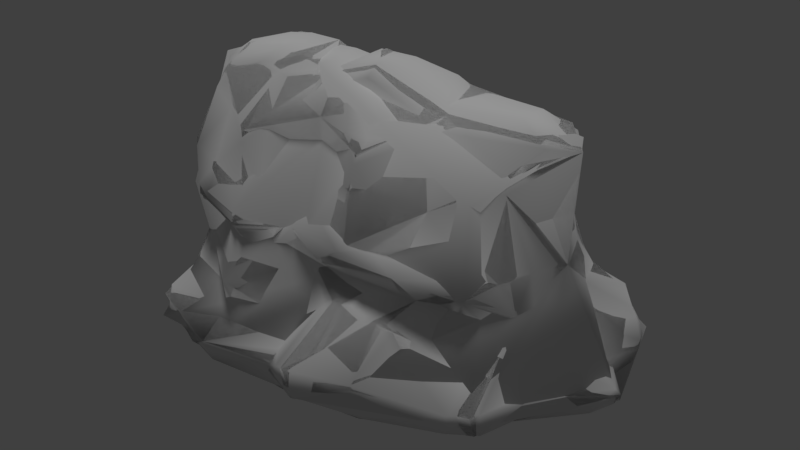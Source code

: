 # Source: pacific_rock_cliffwall_1.blend  (saved by Blender 2.78.0; exported with 4.5.12 LTS)
import bpy
from mathutils import Matrix  # noqa: F401  (used for matrix-valued properties, if any)

bpy.ops.wm.read_factory_settings(use_empty=True)
scene = bpy.context.scene
scene.name = 'Scene'

# ---- collections
col_collection_1 = bpy.data.collections.new('Collection 1'); scene.collection.children.link(col_collection_1)

# ---- materials (node trees are filled in below, after node groups)
mat_base_rock_main = bpy.data.materials.new('base_rock_main')
mat_base_rock_main.alpha_threshold = 0.0
mat_base_rock_main.use_transparent_shadow = False
mat_base_rock_main.roughness = 0.5
mat_base_rock_main.specular_intensity = 0.0

# ---- material node trees

# ---- world
world_world = bpy.data.worlds.new('World'); scene.world = world_world
world_world.color = (0.05088, 0.05088, 0.05088)
world_world.use_sun_shadow = False
world_world.sun_shadow_jitter_overblur = 0.0
world_world.cycles.sampling_method = 'MANUAL'

# ---- lights
light_hemi = bpy.data.lights.new('Hemi', 'SUN')
light_hemi.transmission_factor = 0.0
light_hemi.angle = 0.1993
light_hemi.energy = 1.0
light_hemi.shadow_buffer_clip_start = 0.5
light_hemi.shadow_soft_size = 0.1
light_hemi.shadow_cascade_max_distance = 1000.0

# ---- meshes
me_cliffwallone400_004 = bpy.data.meshes.new('cliffwallone400.004')
me_cliffwallone400_004.from_pydata([(-3.905, -0.07054, 0.09733), (-3.879, -0.066, 2.623), (-3.828, -0.003306, 4.92), (-3.294, -2.947, 0.6634), (-3.578, -1.566, 3.525), (-3.413, -0.8496, 4.784), (-3.262, -2.142, 1.038), (-3.24, -1.637, 1.812), (-3.161, -1.816, 2.383), (-2.935, -2.136, 2.682), (-1.914, -1.954, 3.077), (-1.892, -0.734, 5.159), (-2.065, -3.111, 0.1182), (-1.768, -2.692, 1.365), (-1.517, -2.243, 2.054), (-1.764, -2.372, 2.454), (-2.08, -1.713, 4.088), (-1.871, -2.576, 0.7705), (-0.9952, -0.3932, 5.107), (-0.6532, -2.046, 2.644), (-0.7252, -1.521, 2.963), (-0.6562, -2.687, 0.0524), (-0.1543, -1.878, 2.079), (-0.8444, -0.8678, 3.65), (-0.8246, -0.9013, 4.419), (-0.4056, -2.171, 0.6849), (0.3774, -3.351, 0.671), (0.6979, -1.619, 4.331), (0.08324, -0.391, 5.476), (0.7571, -2.236, 1.791), (0.7901, -2.105, 2.761), (0.6044, -1.719, 3.655), (1.812, -2.412, 1.727), (1.669, -2.978, 0.5848), (1.92, -0.6959, 5.071), (2.28, -1.908, 2.155), (2.38, -2.274, 1.115), (2.05, -2.295, 2.672), (2.355, -1.734, 3.797), (3.295, -1.947, 2.53), (3.847, -2.44, 0.7207), (3.374, -0.9008, 4.37), (3.786, -1.827, 1.197), (3.791, -1.02, 1.933), (3.615, -1.417, 2.739), (3.745, -0.4594, 5.054), (4.089, -0.8811, 0.4343), (4.176, -0.03356, 4.867), (4.905, 0.8084, -0.1286), (4.072, -0.01193, 2.687), (-4.045, 2.525, 0.5344), (-3.302, 3.068, 0.5391), (-3.3, 1.877, 1.003), (-3.065, 2.154, 1.548), (-3.382, 0.8811, 4.896), (-2.81, 0.6873, 5.275), (-1.042, 0.6498, 5.047), (-0.5753, 3.215, 0.5577), (-0.2522, 0.3062, 5.551), (0.5112, 2.176, 3.033), (0.1911, 3.332, 0.539), (1.396, 0.7753, 5.082), (2.127, 2.994, -0.3161), (1.675, 1.036, 4.715), (2.871, 2.256, 2.194), (3.421, 1.785, 1.892), (3.637, 0.5382, 5.014), (3.584, 2.444, 0.05816), (4.424, 0.9475, 0.4067), (-3.622, 1.346, -0.2779), (-3.928, 1.574, 0.7645), (-4.163, 1.986, 0.259), (-3.395, 2.484, 1.291), (-3.102, 2.649, 0.9777), (-2.135, 2.98, 1.087), (-1.664, 2.777, 1.147), (-0.06486, 2.811, 0.8643), (0.7687, 2.924, 1.694), (1.191, 2.396, 1.536), (2.478, 2.064, 2.156), (3.06, 2.509, 1.101), (3.367, 2.71, 0.1254), (3.722, 1.361, 1.238), (4.719, 1.716, 0.3833), (-3.936, 1.688, -0.04082), (2.491, 2.681, 0.7402), (-2.473, 2.185, 1.689), (-1.764, 2.318, 2.656), (-1.471, 2.453, 1.862), (-0.3833, 2.414, 1.391), (0.3763, 1.695, 3.813), (0.8799, 3.11, 1.31), (2.585, 1.963, 3.426), (3.202, 1.86, 1.413), (4.184, 2.078, 1.258), (-3.811, 0.7264, 0.5154), (-0.1085, 1.463, 3.864), (1.619, 3.054, 1.018), (2.38, 2.312, 1.169), (2.932, 1.888, 2.871), (2.716, 1.432, 3.96), (4.519, 2.226, 0.4263), (-3.248, -0.3496, 5.204), (-1.607, -0.5121, 5.348), (-1.565, 0.458, 5.408), (-3.474, -2.445, 0.1843), (-2.599, -2.939, -0.1859), (-0.6886, -2.573, -0.5638), (0.6078, -3.394, 0.2825), (3.893, -2.34, 0.3216), (3.907, -1.2, -0.01818), (-3.983, 2.469, 0.1265), (0.007528, 3.052, -0.1573), (4.627, 1.15, -0.6256), (-3.775, 0.5722, -0.4786), (-1.696, 3.17, 0.4707), (2.516, -0.6717, -0.7441), (2.315, 2.814, -0.5987), (-1.143, -0.6844, -1.06), (1.638, -2.752, -0.1471), (1.149, 0.3023, -0.7763), (-1.237, 1.708, -0.7953)], [], [(1, 4, 2), (6, 0, 3), (0, 6, 7), (7, 1, 0), (1, 7, 8), (1, 8, 9), (1, 9, 4), (5, 2, 4), (10, 4, 9), (4, 10, 5), (3, 17, 6), (6, 17, 7), (7, 17, 13), (3, 12, 17), (13, 14, 7), (7, 14, 8), (8, 14, 15), (8, 15, 9), (9, 15, 10), (16, 5, 10), (5, 16, 11), (15, 20, 10), (11, 16, 18), (15, 19, 20), (16, 24, 18), (25, 17, 12), (12, 21, 25), (17, 25, 13), (15, 14, 19), (23, 16, 10), (10, 20, 23), (16, 23, 24), (25, 22, 13), (13, 22, 14), (14, 22, 19), (30, 19, 22), (19, 30, 20), (25, 21, 29), (29, 22, 25), (27, 24, 23), (23, 20, 31), (23, 31, 27), (18, 24, 27), (29, 21, 26), (22, 37, 30), (20, 30, 31), (27, 34, 18), (27, 31, 34), (29, 26, 32), (29, 35, 22), (22, 35, 37), (26, 33, 32), (35, 29, 32), (31, 30, 38), (38, 34, 31), (35, 39, 37), (33, 40, 36), (33, 36, 32), (44, 30, 37), (37, 39, 44), (30, 44, 38), (41, 34, 38), (40, 42, 36), (43, 35, 32), (32, 42, 43), (36, 42, 32), (35, 43, 39), (34, 41, 45), (41, 38, 44), (41, 47, 45), (46, 42, 40), (42, 46, 43), (44, 39, 43), (46, 48, 68), (46, 68, 49), (49, 43, 46), (49, 44, 43), (44, 49, 41), (41, 49, 47), (0, 1, 95), (73, 86, 75), (53, 55, 87), (86, 87, 88), (75, 88, 89), (76, 75, 89), (61, 56, 58), (57, 76, 60), (96, 56, 61), (78, 91, 77), (91, 78, 97), (62, 97, 85), (85, 97, 98), (64, 92, 99), (98, 64, 80), (64, 65, 93), (99, 49, 65), (92, 100, 49), (49, 66, 47), (72, 50, 71), (72, 52, 53), (52, 70, 53), (96, 89, 88), (91, 60, 76), (77, 59, 78), (79, 90, 92), (94, 101, 67), (1, 2, 53), (51, 50, 73), (84, 95, 70), (52, 72, 71), (71, 84, 52), (84, 70, 52), (72, 73, 50), (53, 95, 1), (54, 53, 2), (53, 70, 95), (86, 72, 53), (86, 53, 87), (73, 72, 86), (75, 86, 88), (56, 87, 55), (75, 76, 57), (75, 57, 115), (75, 115, 74), (51, 73, 74), (74, 73, 75), (88, 87, 96), (96, 87, 56), (59, 77, 89), (89, 96, 59), (77, 76, 89), (90, 96, 63), (61, 63, 96), (59, 96, 90), (77, 91, 76), (97, 60, 91), (90, 79, 59), (79, 98, 97), (97, 78, 79), (62, 60, 97), (90, 63, 92), (81, 62, 85), (78, 59, 79), (64, 79, 92), (99, 92, 49), (100, 63, 66), (92, 63, 100), (80, 64, 93), (65, 94, 93), (98, 79, 64), (93, 81, 80), (81, 85, 80), (80, 85, 98), (65, 64, 99), (67, 81, 93), (67, 93, 94), (82, 94, 65), (49, 100, 66), (67, 101, 83), (101, 94, 83), (83, 82, 68), (49, 68, 82), (49, 82, 65), (94, 82, 83), (105, 0, 114), (106, 105, 114), (106, 118, 107), (84, 71, 111), (69, 84, 111), (111, 51, 115), (111, 115, 112), (111, 121, 69), (112, 60, 62), (112, 62, 117), (117, 81, 67), (67, 83, 113), (117, 67, 113), (113, 48, 110), (110, 109, 119), (110, 116, 113), (112, 117, 120), (69, 121, 118), (114, 69, 118), (107, 118, 119), (119, 108, 107), (55, 2, 102), (18, 28, 58), (58, 56, 18), (56, 104, 103), (103, 18, 56), (104, 55, 102), (103, 104, 102), (66, 61, 34), (34, 45, 66), (45, 47, 66), (28, 18, 34), (28, 61, 58), (61, 28, 34), (55, 53, 54), (2, 5, 102), (5, 11, 103), (103, 102, 5), (18, 103, 11), (2, 55, 54), (56, 55, 104), (66, 63, 61), (105, 106, 3), (0, 105, 3), (12, 3, 106), (21, 12, 106), (106, 107, 21), (26, 21, 107), (107, 108, 26), (33, 26, 108), (108, 119, 33), (40, 33, 119), (119, 109, 40), (46, 40, 109), (109, 110, 46), (48, 46, 110), (48, 113, 68), (71, 50, 111), (51, 111, 50), (95, 84, 69), (69, 114, 95), (0, 95, 114), (51, 74, 115), (115, 57, 112), (60, 112, 57), (81, 117, 62), (83, 68, 113), (118, 120, 119), (118, 121, 120), (121, 112, 120), (120, 116, 119), (120, 117, 116), (117, 113, 116), (111, 112, 121), (106, 114, 118), (110, 119, 116)])
me_cliffwallone400_004.polygons.foreach_set('use_smooth', [True] * 240)
_uv = me_cliffwallone400_004.uv_layers.new(name='geom-cliffwallone400-map1')
_uv.uv.foreach_set('vector', [-1.901, 0.6768, -1.692, 0.8715, -1.918, 1.35, -1.667, 0.1693, -1.963, 0.1449, -1.596, -0.03308, -1.963, 0.1449, -1.667, 0.1693, -1.726, 0.3636, -1.726, 0.3636, -1.901, 0.6768, -1.963, 0.1449, -1.901, 0.6768, -1.726, 0.3636, -1.688, 0.5741, -1.901, 0.6768, -1.688, 0.5741, -1.568, 0.6544, -1.901, 0.6768, -1.568, 0.6544, -1.692, 0.8715, -1.69, 1.195, -1.918, 1.35, -1.692, 0.8715, -1.348, 0.7734, -1.692, 0.8715, -1.568, 0.6544, -1.692, 0.8715, -1.348, 0.7734, -1.69, 1.195, -1.596, -0.03308, -1.372, 0.06202, -1.667, 0.1693, -1.667, 0.1693, -1.372, 0.06202, -1.726, 0.3636, -1.726, 0.3636, -1.372, 0.06202, -1.372, 0.2189, -1.596, -0.03308, -1.392, -0.1629, -1.372, 0.06202, -1.372, 0.2189, -1.298, 0.397, -1.726, 0.3636, -1.726, 0.3636, -1.298, 0.397, -1.688, 0.5741, -1.688, 0.5741, -1.298, 0.397, -1.333, 0.5391, -1.688, 0.5741, -1.333, 0.5391, -1.568, 0.6544, -1.568, 0.6544, -1.333, 0.5391, -1.348, 0.7734, -1.394, 0.9787, -1.69, 1.195, -1.348, 0.7734, -1.69, 1.195, -1.394, 0.9787, -1.365, 1.273, -1.333, 0.5391, -1.098, 0.7748, -1.348, 0.7734, -1.365, 1.273, -1.394, 0.9787, -1.179, 1.378, -1.333, 0.5391, -1.086, 0.5867, -1.098, 0.7748, -1.394, 0.9787, -1.093, 1.137, -1.179, 1.378, -1.137, 0.03216, -1.372, 0.06202, -1.392, -0.1629, -1.392, -0.1629, -1.162, -0.2191, -1.137, 0.03216, -1.372, 0.06202, -1.137, 0.03216, -1.372, 0.2189, -1.333, 0.5391, -1.298, 0.397, -1.086, 0.5867, -1.118, 0.9638, -1.394, 0.9787, -1.348, 0.7734, -1.348, 0.7734, -1.098, 0.7748, -1.118, 0.9638, -1.394, 0.9787, -1.118, 0.9638, -1.093, 1.137, -1.137, 0.03216, -1.018, 0.4039, -1.372, 0.2189, -1.372, 0.2189, -1.018, 0.4039, -1.298, 0.397, -1.298, 0.397, -1.018, 0.4039, -1.086, 0.5867, -0.8438, 0.6874, -1.086, 0.5867, -1.018, 0.4039, -1.086, 0.5867, -0.8438, 0.6874, -1.098, 0.7748, -1.137, 0.03216, -1.162, -0.2191, -0.874, 0.2457, -0.874, 0.2457, -1.018, 0.4039, -1.137, 0.03216, -0.8057, 1.051, -1.093, 1.137, -1.118, 0.9638, -1.118, 0.9638, -1.098, 0.7748, -0.8326, 0.9041, -1.118, 0.9638, -0.8326, 0.9041, -0.8057, 1.051, -1.179, 1.378, -1.093, 1.137, -0.8057, 1.051, -0.874, 0.2457, -1.162, -0.2191, -0.9326, -0.07556, -1.018, 0.4039, -0.6363, 0.5482, -0.8438, 0.6874, -1.098, 0.7748, -0.8438, 0.6874, -0.8326, 0.9041, -0.8057, 1.051, -0.626, 1.308, -1.179, 1.378, -0.8057, 1.051, -0.8326, 0.9041, -0.626, 1.308, -0.874, 0.2457, -0.9326, -0.07556, -0.6812, 0.2043, -0.874, 0.2457, -0.5727, 0.4113, -1.018, 0.4039, -1.018, 0.4039, -0.5727, 0.4113, -0.6363, 0.5482, -0.9326, -0.07556, -0.7118, -0.1004, -0.6812, 0.2043, -0.5727, 0.4113, -0.874, 0.2457, -0.6812, 0.2043, -0.8326, 0.9041, -0.8438, 0.6874, -0.5154, 0.9359, -0.5154, 0.9359, -0.626, 1.308, -0.8326, 0.9041, -0.5727, 0.4113, -0.406, 0.6308, -0.6363, 0.5482, -0.7118, -0.1004, -0.3954, -0.01244, -0.5791, 0.09585, -0.7118, -0.1004, -0.5791, 0.09585, -0.6812, 0.2043, -0.3384, 0.7599, -0.8438, 0.6874, -0.6363, 0.5482, -0.6363, 0.5482, -0.406, 0.6308, -0.3384, 0.7599, -0.8438, 0.6874, -0.3384, 0.7599, -0.5154, 0.9359, -0.2866, 1.09, -0.626, 1.308, -0.5154, 0.9359, -0.3954, -0.01244, -0.3627, 0.2147, -0.5791, 0.09585, -0.2528, 0.5045, -0.5727, 0.4113, -0.6812, 0.2043, -0.6812, 0.2043, -0.3627, 0.2147, -0.2528, 0.5045, -0.5791, 0.09585, -0.3627, 0.2147, -0.6812, 0.2043, -0.5727, 0.4113, -0.2528, 0.5045, -0.406, 0.6308, -0.626, 1.308, -0.2866, 1.09, -0.2402, 1.287, -0.2866, 1.09, -0.5154, 0.9359, -0.3384, 0.7599, -0.2866, 1.09, 0.01741, 1.31, -0.2402, 1.287, -0.1677, 0.1413, -0.3627, 0.2147, -0.3954, -0.01244, -0.3627, 0.2147, -0.1677, 0.1413, -0.2528, 0.5045, -0.3384, 0.7599, -0.406, 0.6308, -0.2528, 0.5045, -0.1677, 0.1413, -0.00124, 0.1218, -0.000995, 0.2149, -0.1677, 0.1413, -0.000995, 0.2149, -0.06489, 0.827, -0.06489, 0.827, -0.2528, 0.5045, -0.1677, 0.1413, -0.06489, 0.827, -0.3384, 0.7599, -0.2528, 0.5045, -0.3384, 0.7599, -0.06489, 0.827, -0.2866, 1.09, -0.2866, 1.09, -0.06489, 0.827, 0.01741, 1.31, 1.969, 0.1449, 1.978, 0.5871, 1.891, 0.2673, 1.562, 0.1187, 1.506, 0.5226, 1.336, 0.2699, 1.645, 0.4854, 1.556, 1.363, 1.42, 0.7654, 1.506, 0.5226, 1.42, 0.7654, 1.315, 0.5489, 1.336, 0.2699, 1.315, 0.5489, 1.126, 0.4558, 1.031, 0.2372, 1.336, 0.2699, 1.126, 0.4558, 0.6163, 1.304, 1.245, 1.302, 1.001, 1.405, 1.141, 0.02861, 1.031, 0.2372, 0.9464, 0.1005, 1.057, 1.014, 1.245, 1.302, 0.6163, 1.304, 0.7685, 0.4886, 0.8539, 0.2966, 0.9081, 0.471, 0.8539, 0.2966, 0.7685, 0.4886, 0.7009, 0.2322, 0.5909, -0.05585, 0.7009, 0.2322, 0.5406, 0.1769, 0.5406, 0.1769, 0.7009, 0.2322, 0.5525, 0.371, 0.4267, 0.6262, 0.4092, 0.9483, 0.3487, 0.809, 0.5525, 0.371, 0.4267, 0.6262, 0.4331, 0.3025, 0.4267, 0.6262, 0.2292, 0.5493, 0.3311, 0.4272, 0.3487, 0.809, -0.06489, 0.827, 0.2292, 0.5493, 0.4092, 0.9483, 0.3101, 1.068, -0.06489, 0.827, -0.06489, 0.827, 0.1565, 1.256, 0.01741, 1.31, 1.596, 0.2528, 1.741, 0.03033, 1.849, 0.04812, 1.596, 0.2528, 1.677, 0.3134, 1.645, 0.4854, 1.677, 0.3134, 1.789, 0.2728, 1.645, 0.4854, 1.057, 1.014, 1.126, 0.4558, 1.315, 0.5489, 0.8539, 0.2966, 0.9464, 0.1005, 1.031, 0.2372, 0.9081, 0.471, 0.9301, 0.761, 0.7685, 0.4886, 0.5653, 0.6514, 0.8929, 0.9912, 0.4092, 0.9483, 0.1773, 0.3091, 0.1161, 0.08215, 0.281, 0.01835, 1.978, 0.5871, 1.927, 1.349, 1.645, 0.4854, 1.64, -0.05919, 1.741, 0.03033, 1.562, 0.1187, 1.874, 0.1058, 1.891, 0.2673, 1.789, 0.2728, 1.677, 0.3134, 1.596, 0.2528, 1.849, 0.04812, 1.849, 0.04812, 1.874, 0.1058, 1.677, 0.3134, 1.874, 0.1058, 1.789, 0.2728, 1.677, 0.3134, 1.596, 0.2528, 1.562, 0.1187, 1.741, 0.03033, 1.645, 0.4854, 1.891, 0.2673, 1.978, 0.5871, 1.737, 1.2, 1.645, 0.4854, 1.927, 1.349, 1.645, 0.4854, 1.789, 0.2728, 1.891, 0.2673, 1.506, 0.5226, 1.596, 0.2528, 1.645, 0.4854, 1.506, 0.5226, 1.645, 0.4854, 1.42, 0.7654, 1.562, 0.1187, 1.596, 0.2528, 1.506, 0.5226, 1.336, 0.2699, 1.506, 0.5226, 1.315, 0.5489, 1.245, 1.302, 1.42, 0.7654, 1.556, 1.363, 1.336, 0.2699, 1.031, 0.2372, 1.141, 0.02861, 1.336, 0.2699, 1.141, 0.02861, 1.352, -0.0626, 1.336, 0.2699, 1.352, -0.0626, 1.406, 0.1359, 1.64, -0.05919, 1.562, 0.1187, 1.406, 0.1359, 1.406, 0.1359, 1.562, 0.1187, 1.336, 0.2699, 1.315, 0.5489, 1.42, 0.7654, 1.057, 1.014, 1.057, 1.014, 1.42, 0.7654, 1.245, 1.302, 0.9301, 0.761, 0.9081, 0.471, 1.126, 0.4558, 1.126, 0.4558, 1.057, 1.014, 0.9301, 0.761, 0.9081, 0.471, 1.031, 0.2372, 1.126, 0.4558, 0.8929, 0.9912, 1.057, 1.014, 0.5633, 1.17, 0.6163, 1.304, 0.5633, 1.17, 1.057, 1.014, 0.9301, 0.761, 1.057, 1.014, 0.8929, 0.9912, 0.9081, 0.471, 0.8539, 0.2966, 1.031, 0.2372, 0.7009, 0.2322, 0.9464, 0.1005, 0.8539, 0.2966, 0.8929, 0.9912, 0.5653, 0.6514, 0.9301, 0.761, 0.5653, 0.6514, 0.5525, 0.371, 0.7009, 0.2322, 0.7009, 0.2322, 0.7685, 0.4886, 0.5653, 0.6514, 0.5909, -0.05585, 0.9464, 0.1005, 0.7009, 0.2322, 0.8929, 0.9912, 0.5633, 1.17, 0.4092, 0.9483, 0.3375, 0.009287, 0.5909, -0.05585, 0.5406, 0.1769, 0.7685, 0.4886, 0.9301, 0.761, 0.5653, 0.6514, 0.4267, 0.6262, 0.5653, 0.6514, 0.4092, 0.9483, 0.3487, 0.809, 0.4092, 0.9483, -0.06489, 0.827, 0.3101, 1.068, 0.5633, 1.17, 0.1565, 1.256, 0.4092, 0.9483, 0.5633, 1.17, 0.3101, 1.068, 0.4331, 0.3025, 0.4267, 0.6262, 0.3311, 0.4272, 0.2292, 0.5493, 0.1773, 0.3091, 0.3311, 0.4272, 0.5525, 0.371, 0.5653, 0.6514, 0.4267, 0.6262, 0.3311, 0.4272, 0.3375, 0.009287, 0.4331, 0.3025, 0.3375, 0.009287, 0.5406, 0.1769, 0.4331, 0.3025, 0.4331, 0.3025, 0.5406, 0.1769, 0.5525, 0.371, 0.2292, 0.5493, 0.4267, 0.6262, 0.3487, 0.809, 0.281, 0.01835, 0.3375, 0.009287, 0.3311, 0.4272, 0.281, 0.01835, 0.3311, 0.4272, 0.1773, 0.3091, 0.09458, 0.4487, 0.1773, 0.3091, 0.2292, 0.5493, -0.06489, 0.827, 0.3101, 1.068, 0.1565, 1.256, -0.3116, -1.074, -0.1378, -1.134, -0.05226, -0.982, 0.1161, 0.08215, 0.1773, 0.3091, 0.02156, 0.1262, 0.02156, 0.1262, 0.09458, 0.4487, -0.07087, 0.2624, -0.06489, 0.827, -0.07087, 0.2624, 0.09458, 0.4487, -0.06489, 0.827, 0.09458, 0.4487, 0.2292, 0.5493, 0.1773, 0.3091, 0.09458, 0.4487, 0.02156, 0.1262, -1.746, -0.07207, -1.787, -0.6731, -1.733, -0.8741, -1.527, -0.2738, -1.746, -0.07207, -1.733, -0.8741, -1.527, -0.2738, -1.242, -0.6959, -1.164, -0.4027, -1.799, -1.01, -1.911, -1.077, -1.847, -1.161, -1.723, -0.957, -1.799, -1.01, -1.847, -1.161, -1.847, -1.161, -1.596, -1.255, -1.388, -1.23, -1.847, -1.161, -1.388, -1.23, -1.0, -1.217, -1.847, -1.161, -1.236, -1.032, -1.723, -0.957, -1.0, -1.217, -0.7739, -1.263, -0.6332, -1.225, -1.0, -1.217, -0.6332, -1.225, -0.5404, -1.159, -0.5404, -1.159, -0.3461, -1.151, -0.3116, -1.074, -0.3116, -1.074, -0.05226, -0.982, -0.2794, -0.899, -0.5404, -1.159, -0.3116, -1.074, -0.2794, -0.899, -0.2794, -0.899, -0.2688, -0.7593, -0.2944, -0.3814, -0.2944, -0.3814, -0.3316, -0.09561, -0.7007, -0.3598, -0.2944, -0.3814, -0.5409, -0.6262, -0.2794, -0.899, -1.0, -1.217, -0.5404, -1.159, -0.8095, -0.7963, -1.723, -0.957, -1.236, -1.032, -1.242, -0.6959, -1.733, -0.8741, -1.723, -0.957, -1.242, -0.6959, -1.164, -0.4027, -1.242, -0.6959, -0.7007, -0.3598, -0.7007, -0.3598, -0.8853, -0.1877, -1.164, -0.4027, 1.556, 1.363, 1.711, 1.503, 1.636, 1.576, 1.151, 1.556, 0.9141, 1.548, 1.001, 1.405, 1.001, 1.405, 1.245, 1.302, 1.151, 1.556, 1.245, 1.302, 1.349, 1.392, 1.281, 1.593, 1.281, 1.593, 1.151, 1.556, 1.245, 1.302, 1.349, 1.392, 1.556, 1.363, 1.636, 1.576, 1.281, 1.593, 1.349, 1.392, 1.636, 1.576, 0.1565, 1.256, 0.6163, 1.304, 0.5526, 1.544, 0.5526, 1.544, 0.2413, 1.485, 0.1565, 1.256, 0.2413, 1.485, 0.1404, 1.407, 0.1565, 1.256, -0.9687, 1.469, -1.179, 1.378, -0.626, 1.308, 0.9141, 1.548, 0.6163, 1.304, 1.001, 1.405, 0.6163, 1.304, 0.9141, 1.548, 0.5526, 1.544, 1.556, 1.363, 1.645, 0.4854, 1.737, 1.2, -1.918, 1.35, -1.69, 1.195, -1.605, 1.415, -1.69, 1.195, -1.365, 1.273, -1.302, 1.426, -1.302, 1.426, -1.605, 1.415, -1.69, 1.195, -1.179, 1.378, -1.302, 1.426, -1.365, 1.273, 1.927, 1.349, 1.556, 1.363, 1.737, 1.2, 1.245, 1.302, 1.556, 1.363, 1.349, 1.392, 0.1565, 1.256, 0.5633, 1.17, 0.6163, 1.304, -1.746, -0.07207, -1.527, -0.2738, -1.596, -0.03308, -1.963, 0.1449, -1.746, -0.07207, -1.596, -0.03308, -1.392, -0.1629, -1.596, -0.03308, -1.527, -0.2738, -1.162, -0.2191, -1.392, -0.1629, -1.527, -0.2738, -1.527, -0.2738, -1.164, -0.4027, -1.162, -0.2191, -0.9326, -0.07556, -1.162, -0.2191, -1.164, -0.4027, -1.164, -0.4027, -0.8853, -0.1877, -0.9326, -0.07556, -0.7118, -0.1004, -0.9326, -0.07556, -0.8853, -0.1877, -0.8853, -0.1877, -0.7007, -0.3598, -0.7118, -0.1004, -0.3954, -0.01244, -0.7118, -0.1004, -0.7007, -0.3598, -0.7007, -0.3598, -0.3316, -0.09561, -0.3954, -0.01244, -0.1677, 0.1413, -0.3954, -0.01244, -0.3316, -0.09561, -0.3316, -0.09561, -0.2026, -0.06421, -0.1677, 0.1413, -0.00124, 0.1218, -0.1677, 0.1413, -0.2026, -0.06421, -0.1897, 0.1997, -0.1335, 0.1182, -0.07087, 0.2624, 1.849, 0.04812, 1.741, 0.03033, 1.839, -0.03534, 1.64, -0.05919, 1.839, -0.03534, 1.741, 0.03033, 1.891, 0.2673, 1.874, 0.1058, 1.788, 0.05043, 1.788, 0.05043, 1.827, 0.05757, 1.891, 0.2673, 1.969, 0.1449, 1.891, 0.2673, 1.827, 0.05757, 1.64, -0.05919, 1.406, 0.1359, 1.352, -0.0626, 1.352, -0.0626, 1.141, 0.02861, 1.018, -0.09001, 0.9464, 0.1005, 1.018, -0.09001, 1.141, 0.02861, 0.3375, 0.009287, 0.5126, -0.09416, 0.5909, -0.05585, 0.02156, 0.1262, -0.07087, 0.2624, -0.1335, 0.1182, -1.242, -0.6959, -0.8095, -0.7963, -0.7007, -0.3598, -1.242, -0.6959, -1.236, -1.032, -0.8095, -0.7963, -1.236, -1.032, -1.0, -1.217, -0.8095, -0.7963, -0.8095, -0.7963, -0.5409, -0.6262, -0.7007, -0.3598, -0.8095, -0.7963, -0.5404, -1.159, -0.5409, -0.6262, -0.5404, -1.159, -0.2794, -0.899, -0.5409, -0.6262, -1.847, -1.161, -1.0, -1.217, -1.236, -1.032, -1.527, -0.2738, -1.733, -0.8741, -1.242, -0.6959, -0.2944, -0.3814, -0.7007, -0.3598, -0.5409, -0.6262])
me_cliffwallone400_004.materials.append(None)
me_cliffwallone400_004.use_remesh_preserve_volume = False
me_cliffwallone400_004.use_remesh_preserve_attributes = False
me_cliffwallone400_004.use_mirror_vertex_groups = False
me_cliffwallone400_004.update()
me_cliffwallone400_003 = bpy.data.meshes.new('cliffwallone400.003')
me_cliffwallone400_003.from_pydata([(-3.914, 0.138, -0.3291), (-3.806, -0.4152, 4.946), (-3.189, -3.136, 0.2843), (-3.18, -2.028, 2.827), (-3.231, -1.702, 1.513), (-1.237, -0.4494, 5.222), (-1.85, -2.657, 0.8823), (-1.882, -2.27, 2.652), (-0.3118, -1.978, 2.646), (-0.8193, -2.62, -0.2338), (0.3856, -1.869, 2.001), (-0.8409, -0.8809, 3.96), (0.6471, -3.423, 0.2068), (0.8994, -1.212, 4.874), (3.409, -1.589, 2.063), (3.277, -1.987, 2.549), (2.997, -1.427, 3.991), (3.795, -2.392, 0.4701), (4.159, 0.02827, 5.052), (4.072, -0.01193, 2.687), (-2.602, 3.156, 0.7504), (-3.064, 2.199, 1.486), (-3.223, 0.7728, 5.109), (-0.9851, 0.2993, 5.404), (0.0219, 3.161, 0.4578), (0.2796, 1.668, 3.771), (2.787, 2.329, 1.45), (3.34, 1.739, 1.798), (3.136, 2.744, -0.3109), (4.81, 1.019, -0.3841), (-4.129, 2.198, 0.1518), (-3.835, 1.368, 0.6098), (1.016, 3.136, 1.143), (-1.656, 2.32, 2.486), (2.519, 1.297, 4.537), (4.633, 2.147, 0.6124), (0.5122, -0.7356, -0.9841), (-0.7573, 2.831, -0.4154)], [], [(4, 0, 2), (4, 1, 0), (1, 4, 3), (3, 7, 1), (2, 6, 4), (6, 7, 4), (4, 7, 3), (1, 7, 5), (7, 11, 5), (9, 6, 2), (7, 8, 11), (9, 10, 6), (6, 10, 7), (7, 10, 8), (11, 8, 13), (5, 11, 13), (10, 9, 12), (10, 15, 8), (10, 12, 14), (10, 14, 15), (13, 8, 16), (8, 15, 16), (17, 14, 12), (13, 16, 18), (17, 29, 19), (19, 14, 17), (19, 15, 14), (15, 19, 16), (16, 19, 18), (0, 1, 31), (21, 22, 33), (20, 33, 24), (25, 23, 34), (28, 32, 26), (34, 19, 27), (25, 24, 33), (26, 25, 34), (20, 30, 21), (30, 31, 21), (21, 31, 1), (22, 21, 1), (20, 21, 33), (23, 33, 22), (25, 33, 23), (25, 32, 24), (28, 24, 32), (32, 25, 26), (27, 28, 26), (27, 26, 34), (28, 27, 35), (19, 34, 18), (35, 27, 29), (19, 29, 27), (2, 36, 9), (30, 20, 37), (37, 24, 28), (28, 35, 29), (17, 36, 29), (37, 28, 36), (30, 37, 36), (0, 30, 36), (9, 36, 12), (23, 22, 1), (5, 23, 1), (18, 34, 13), (23, 5, 13), (34, 23, 13), (30, 0, 31), (20, 24, 37), (28, 29, 36), (2, 0, 36), (17, 12, 36)])
me_cliffwallone400_003.polygons.foreach_set('use_smooth', [True] * 72)
_uv = me_cliffwallone400_003.uv_layers.new(name='geom-cliffwallone400-map1')
_uv.uv.foreach_set('vector', [-1.708, 0.3035, -1.963, 0.1449, -1.577, -0.0986, -1.708, 0.3035, -1.783, 1.309, -1.963, 0.1449, -1.783, 1.309, -1.708, 0.3035, -1.599, 0.6903, -1.599, 0.6903, -1.335, 0.5888, -1.783, 1.309, -1.577, -0.0986, -1.372, 0.09448, -1.708, 0.3035, -1.372, 0.09448, -1.335, 0.5888, -1.708, 0.3035, -1.708, 0.3035, -1.335, 0.5888, -1.599, 0.6903, -1.783, 1.309, -1.335, 0.5888, -1.229, 1.394, -1.335, 0.5888, -1.108, 1.034, -1.229, 1.394, -1.161, -0.3008, -1.372, 0.09448, -1.577, -0.0986, -1.335, 0.5888, -1.046, 0.6196, -1.108, 1.034, -1.161, -0.3008, -0.9473, 0.3262, -1.372, 0.09448, -1.372, 0.09448, -0.9473, 0.3262, -1.335, 0.5888, -1.335, 0.5888, -0.9473, 0.3262, -1.046, 0.6196, -1.108, 1.034, -1.046, 0.6196, -0.7362, 1.13, -1.229, 1.394, -1.108, 1.034, -0.7362, 1.13, -0.9473, 0.3262, -1.161, -0.3008, -0.8678, -0.1575, -0.9473, 0.3262, -0.4274, 0.6584, -1.046, 0.6196, -0.9473, 0.3262, -0.8678, -0.1575, -0.3602, 0.4116, -0.9473, 0.3262, -0.3602, 0.4116, -0.4274, 0.6584, -0.7362, 1.13, -1.046, 0.6196, -0.4021, 1.012, -1.046, 0.6196, -0.4274, 0.6584, -0.4021, 1.012, -0.3671, -0.06326, -0.3602, 0.4116, -0.8678, -0.1575, -0.7362, 1.13, -0.4021, 1.012, -0.02521, 1.295, -0.3612, -0.0415, -0.001219, 0.13, -0.06489, 0.827, -0.06489, 0.827, -0.3602, 0.4116, -0.3612, -0.0415, -0.06489, 0.827, -0.4274, 0.6584, -0.3602, 0.4116, -0.4274, 0.6584, -0.06489, 0.827, -0.4021, 1.012, -0.4021, 1.012, -0.06489, 0.827, -0.02521, 1.295, 1.898, 0.1015, 1.928, 1.321, 1.818, 0.2713, 1.633, 0.4546, 1.668, 1.262, 1.396, 0.7162, 1.514, 0.01041, 1.396, 0.7162, 0.9797, 0.1204, 0.9589, 0.9623, 1.195, 1.378, 0.4928, 1.114, 0.3899, -0.02101, 0.8093, 0.303, 0.511, 0.4191, 0.4928, 1.114, -0.06489, 0.827, 0.2212, 0.5289, 0.9589, 0.9623, 0.9797, 0.1204, 1.396, 0.7162, 0.511, 0.4191, 0.9589, 0.9623, 0.4928, 1.114, 1.514, 0.01041, 1.817, 0.0252, 1.633, 0.4546, 1.817, 0.0252, 1.818, 0.2713, 1.633, 0.4546, 1.633, 0.4546, 1.818, 0.2713, 1.928, 1.321, 1.668, 1.262, 1.633, 0.4546, 1.928, 1.321, 1.514, 0.01041, 1.633, 0.4546, 1.396, 0.7162, 1.195, 1.378, 1.396, 0.7162, 1.668, 1.262, 0.9589, 0.9623, 1.396, 0.7162, 1.195, 1.378, 0.9589, 0.9623, 0.8093, 0.303, 0.9797, 0.1204, 0.3899, -0.02101, 0.9797, 0.1204, 0.8093, 0.303, 0.8093, 0.303, 0.9589, 0.9623, 0.511, 0.4191, 0.2212, 0.5289, 0.3899, -0.02101, 0.511, 0.4191, 0.2212, 0.5289, 0.511, 0.4191, 0.4928, 1.114, 0.3899, -0.02101, 0.2212, 0.5289, 0.08481, 0.1371, -0.06489, 0.827, 0.4928, 1.114, -0.02521, 1.295, 0.08481, 0.1371, 0.2212, 0.5289, -0.1486, 0.1607, -0.06489, 0.827, -0.1486, 0.1607, 0.2212, 0.5289, -1.577, -0.0986, -0.9285, -0.683, -1.161, -0.3008, -1.835, -1.104, -1.542, -1.249, -1.089, -1.148, -1.089, -1.148, -0.7739, -1.263, -0.4144, -1.135, -0.4144, -1.135, -0.09377, -1.056, -0.2751, -0.843, -0.3671, -0.06326, -0.9285, -0.683, -0.2751, -0.843, -1.089, -1.148, -0.4144, -1.135, -0.9285, -0.683, -1.835, -1.104, -1.089, -1.148, -0.9285, -0.683, -1.76, -0.773, -1.835, -1.104, -0.9285, -0.683, -1.161, -0.3008, -0.9285, -0.683, -0.8678, -0.1575, 1.195, 1.378, 1.668, 1.262, 1.673, 1.54, 1.202, 1.57, 1.195, 1.378, 1.673, 1.54, -0.02521, 1.295, 0.4928, 1.114, 0.5526, 1.544, -0.9687, 1.469, -1.229, 1.394, -0.7362, 1.13, 0.4928, 1.114, 1.195, 1.378, 0.5526, 1.544, 1.817, 0.0252, 1.898, 0.1015, 1.818, 0.2713, 1.514, 0.01041, 0.9797, 0.1204, 1.018, -0.09001, -0.4144, -1.135, -0.2751, -0.843, -0.9285, -0.683, -1.577, -0.0986, -1.76, -0.773, -0.9285, -0.683, -0.3671, -0.06326, -0.8678, -0.1575, -0.9285, -0.683])
me_cliffwallone400_003.materials.append(mat_base_rock_main)
me_cliffwallone400_003.use_remesh_preserve_volume = False
me_cliffwallone400_003.use_remesh_preserve_attributes = False
me_cliffwallone400_003.use_mirror_vertex_groups = False
me_cliffwallone400_003.update()
me_cliffwallone400_001 = bpy.data.meshes.new('cliffwallone400.001')
me_cliffwallone400_001.from_pydata([(-3.905, -0.07054, 0.09733), (-3.879, -0.066, 2.623), (-3.828, -0.003306, 4.92), (-3.294, -2.947, 0.6634), (-3.578, -1.566, 3.525), (-3.413, -0.8496, 4.784), (-3.262, -2.142, 1.038), (-3.24, -1.637, 1.812), (-3.161, -1.816, 2.383), (-2.935, -2.136, 2.682), (-1.914, -1.954, 3.077), (-1.892, -0.734, 5.159), (-2.065, -3.111, 0.1182), (-1.768, -2.692, 1.365), (-1.517, -2.243, 2.054), (-1.764, -2.372, 2.454), (-2.08, -1.713, 4.088), (-1.871, -2.576, 0.7705), (-0.9952, -0.3932, 5.107), (-0.6532, -2.046, 2.644), (-0.7252, -1.521, 2.963), (-0.6562, -2.687, 0.0524), (-0.1543, -1.878, 2.079), (-0.8444, -0.8678, 3.65), (-0.8246, -0.9013, 4.419), (-0.4056, -2.171, 0.6849), (0.3774, -3.351, 0.671), (0.6979, -1.619, 4.331), (0.08324, -0.391, 5.476), (0.7571, -2.236, 1.791), (0.7901, -2.105, 2.761), (0.6044, -1.719, 3.655), (1.812, -2.412, 1.727), (1.669, -2.978, 0.5848), (1.92, -0.6959, 5.071), (2.28, -1.908, 2.155), (2.38, -2.274, 1.115), (2.05, -2.295, 2.672), (2.355, -1.734, 3.797), (3.295, -1.947, 2.53), (3.847, -2.44, 0.7207), (3.374, -0.9008, 4.37), (3.786, -1.827, 1.197), (3.791, -1.02, 1.933), (3.615, -1.417, 2.739), (3.745, -0.4594, 5.054), (4.089, -0.8811, 0.4343), (4.176, -0.03356, 4.867), (4.905, 0.8084, -0.1286), (4.072, -0.01193, 2.687), (-4.045, 2.525, 0.5344), (-3.302, 3.068, 0.5391), (-3.3, 1.877, 1.003), (-3.065, 2.154, 1.548), (-3.382, 0.8811, 4.896), (-2.81, 0.6873, 5.275), (-1.042, 0.6498, 5.047), (-0.5753, 3.215, 0.5577), (-0.2522, 0.3062, 5.551), (0.5112, 2.176, 3.033), (0.1911, 3.332, 0.539), (1.396, 0.7753, 5.082), (2.127, 2.994, -0.3161), (1.675, 1.036, 4.715), (2.871, 2.256, 2.194), (3.421, 1.785, 1.892), (3.637, 0.5382, 5.014), (3.584, 2.444, 0.05816), (4.424, 0.9475, 0.4067), (-3.622, 1.346, -0.2779), (-3.928, 1.574, 0.7645), (-4.163, 1.986, 0.259), (-3.395, 2.484, 1.291), (-3.102, 2.649, 0.9777), (-2.135, 2.98, 1.087), (-1.664, 2.777, 1.147), (-0.06486, 2.811, 0.8643), (0.7687, 2.924, 1.694), (1.191, 2.396, 1.536), (2.478, 2.064, 2.156), (3.06, 2.509, 1.101), (3.367, 2.71, 0.1254), (3.722, 1.361, 1.238), (4.719, 1.716, 0.3833), (-3.936, 1.688, -0.04082), (2.491, 2.681, 0.7402), (-2.473, 2.185, 1.689), (-1.764, 2.318, 2.656), (-1.471, 2.453, 1.862), (-0.3833, 2.414, 1.391), (0.3763, 1.695, 3.813), (0.8799, 3.11, 1.31), (2.585, 1.963, 3.426), (3.202, 1.86, 1.413), (4.184, 2.078, 1.258), (-3.811, 0.7264, 0.5154), (-0.1085, 1.463, 3.864), (1.619, 3.054, 1.018), (2.38, 2.312, 1.169), (2.932, 1.888, 2.871), (2.716, 1.432, 3.96), (4.519, 2.226, 0.4263), (-3.248, -0.3496, 5.204), (-1.607, -0.5121, 5.348), (-1.565, 0.458, 5.408), (-3.474, -2.445, 0.1843), (-2.599, -2.939, -0.1859), (-0.6886, -2.573, -0.5638), (0.6078, -3.394, 0.2825), (3.893, -2.34, 0.3216), (3.907, -1.2, -0.01818), (-3.983, 2.469, 0.1265), (0.007528, 3.052, -0.1573), (4.627, 1.15, -0.6256), (-3.775, 0.5722, -0.4786), (-1.696, 3.17, 0.4707), (2.516, -0.6717, -0.7441), (2.315, 2.814, -0.5987), (-1.143, -0.6844, -1.06), (1.638, -2.752, -0.1471), (1.149, 0.3023, -0.7763), (-1.237, 1.708, -0.7953)], [], [(1, 4, 2), (6, 0, 3), (0, 6, 7), (7, 1, 0), (1, 7, 8), (1, 8, 9), (1, 9, 4), (5, 2, 4), (10, 4, 9), (4, 10, 5), (3, 17, 6), (6, 17, 7), (7, 17, 13), (3, 12, 17), (13, 14, 7), (7, 14, 8), (8, 14, 15), (8, 15, 9), (9, 15, 10), (16, 5, 10), (5, 16, 11), (15, 20, 10), (11, 16, 18), (15, 19, 20), (16, 24, 18), (25, 17, 12), (12, 21, 25), (17, 25, 13), (15, 14, 19), (23, 16, 10), (10, 20, 23), (16, 23, 24), (25, 22, 13), (13, 22, 14), (14, 22, 19), (30, 19, 22), (19, 30, 20), (25, 21, 29), (29, 22, 25), (27, 24, 23), (23, 20, 31), (23, 31, 27), (18, 24, 27), (29, 21, 26), (22, 37, 30), (20, 30, 31), (27, 34, 18), (27, 31, 34), (29, 26, 32), (29, 35, 22), (22, 35, 37), (26, 33, 32), (35, 29, 32), (31, 30, 38), (38, 34, 31), (35, 39, 37), (33, 40, 36), (33, 36, 32), (44, 30, 37), (37, 39, 44), (30, 44, 38), (41, 34, 38), (40, 42, 36), (43, 35, 32), (32, 42, 43), (36, 42, 32), (35, 43, 39), (34, 41, 45), (41, 38, 44), (41, 47, 45), (46, 42, 40), (42, 46, 43), (44, 39, 43), (46, 48, 68), (46, 68, 49), (49, 43, 46), (49, 44, 43), (44, 49, 41), (41, 49, 47), (0, 1, 95), (73, 86, 75), (53, 55, 87), (86, 87, 88), (75, 88, 89), (76, 75, 89), (61, 56, 58), (57, 76, 60), (96, 56, 61), (78, 91, 77), (91, 78, 97), (62, 97, 85), (85, 97, 98), (64, 92, 99), (98, 64, 80), (64, 65, 93), (99, 49, 65), (92, 100, 49), (49, 66, 47), (72, 50, 71), (72, 52, 53), (52, 70, 53), (96, 89, 88), (91, 60, 76), (77, 59, 78), (79, 90, 92), (94, 101, 67), (1, 2, 53), (51, 50, 73), (84, 95, 70), (52, 72, 71), (71, 84, 52), (84, 70, 52), (72, 73, 50), (53, 95, 1), (54, 53, 2), (53, 70, 95), (86, 72, 53), (86, 53, 87), (73, 72, 86), (75, 86, 88), (56, 87, 55), (75, 76, 57), (75, 57, 115), (75, 115, 74), (51, 73, 74), (74, 73, 75), (88, 87, 96), (96, 87, 56), (59, 77, 89), (89, 96, 59), (77, 76, 89), (90, 96, 63), (61, 63, 96), (59, 96, 90), (77, 91, 76), (97, 60, 91), (90, 79, 59), (79, 98, 97), (97, 78, 79), (62, 60, 97), (90, 63, 92), (81, 62, 85), (78, 59, 79), (64, 79, 92), (99, 92, 49), (100, 63, 66), (92, 63, 100), (80, 64, 93), (65, 94, 93), (98, 79, 64), (93, 81, 80), (81, 85, 80), (80, 85, 98), (65, 64, 99), (67, 81, 93), (67, 93, 94), (82, 94, 65), (49, 100, 66), (67, 101, 83), (101, 94, 83), (83, 82, 68), (49, 68, 82), (49, 82, 65), (94, 82, 83), (105, 0, 114), (106, 105, 114), (106, 118, 107), (84, 71, 111), (69, 84, 111), (111, 51, 115), (111, 115, 112), (111, 121, 69), (112, 60, 62), (112, 62, 117), (117, 81, 67), (67, 83, 113), (117, 67, 113), (113, 48, 110), (110, 109, 119), (110, 116, 113), (112, 117, 120), (69, 121, 118), (114, 69, 118), (107, 118, 119), (119, 108, 107), (55, 2, 102), (18, 28, 58), (58, 56, 18), (56, 104, 103), (103, 18, 56), (104, 55, 102), (103, 104, 102), (66, 61, 34), (34, 45, 66), (45, 47, 66), (28, 18, 34), (28, 61, 58), (61, 28, 34), (55, 53, 54), (2, 5, 102), (5, 11, 103), (103, 102, 5), (18, 103, 11), (2, 55, 54), (56, 55, 104), (66, 63, 61), (105, 106, 3), (0, 105, 3), (12, 3, 106), (21, 12, 106), (106, 107, 21), (26, 21, 107), (107, 108, 26), (33, 26, 108), (108, 119, 33), (40, 33, 119), (119, 109, 40), (46, 40, 109), (109, 110, 46), (48, 46, 110), (48, 113, 68), (71, 50, 111), (51, 111, 50), (95, 84, 69), (69, 114, 95), (0, 95, 114), (51, 74, 115), (115, 57, 112), (60, 112, 57), (81, 117, 62), (83, 68, 113), (118, 120, 119), (118, 121, 120), (121, 112, 120), (120, 116, 119), (120, 117, 116), (117, 113, 116), (111, 112, 121), (106, 114, 118), (110, 119, 116)])
me_cliffwallone400_001.polygons.foreach_set('use_smooth', [True] * 240)
_uv = me_cliffwallone400_001.uv_layers.new(name='geom-cliffwallone400-map1')
_uv.uv.foreach_set('vector', [-1.901, 0.6768, -1.692, 0.8715, -1.918, 1.35, -1.667, 0.1693, -1.963, 0.1449, -1.596, -0.03308, -1.963, 0.1449, -1.667, 0.1693, -1.726, 0.3636, -1.726, 0.3636, -1.901, 0.6768, -1.963, 0.1449, -1.901, 0.6768, -1.726, 0.3636, -1.688, 0.5741, -1.901, 0.6768, -1.688, 0.5741, -1.568, 0.6544, -1.901, 0.6768, -1.568, 0.6544, -1.692, 0.8715, -1.69, 1.195, -1.918, 1.35, -1.692, 0.8715, -1.348, 0.7734, -1.692, 0.8715, -1.568, 0.6544, -1.692, 0.8715, -1.348, 0.7734, -1.69, 1.195, -1.596, -0.03308, -1.372, 0.06202, -1.667, 0.1693, -1.667, 0.1693, -1.372, 0.06202, -1.726, 0.3636, -1.726, 0.3636, -1.372, 0.06202, -1.372, 0.2189, -1.596, -0.03308, -1.392, -0.1629, -1.372, 0.06202, -1.372, 0.2189, -1.298, 0.397, -1.726, 0.3636, -1.726, 0.3636, -1.298, 0.397, -1.688, 0.5741, -1.688, 0.5741, -1.298, 0.397, -1.333, 0.5391, -1.688, 0.5741, -1.333, 0.5391, -1.568, 0.6544, -1.568, 0.6544, -1.333, 0.5391, -1.348, 0.7734, -1.394, 0.9787, -1.69, 1.195, -1.348, 0.7734, -1.69, 1.195, -1.394, 0.9787, -1.365, 1.273, -1.333, 0.5391, -1.098, 0.7748, -1.348, 0.7734, -1.365, 1.273, -1.394, 0.9787, -1.179, 1.378, -1.333, 0.5391, -1.086, 0.5867, -1.098, 0.7748, -1.394, 0.9787, -1.093, 1.137, -1.179, 1.378, -1.137, 0.03216, -1.372, 0.06202, -1.392, -0.1629, -1.392, -0.1629, -1.162, -0.2191, -1.137, 0.03216, -1.372, 0.06202, -1.137, 0.03216, -1.372, 0.2189, -1.333, 0.5391, -1.298, 0.397, -1.086, 0.5867, -1.118, 0.9638, -1.394, 0.9787, -1.348, 0.7734, -1.348, 0.7734, -1.098, 0.7748, -1.118, 0.9638, -1.394, 0.9787, -1.118, 0.9638, -1.093, 1.137, -1.137, 0.03216, -1.018, 0.4039, -1.372, 0.2189, -1.372, 0.2189, -1.018, 0.4039, -1.298, 0.397, -1.298, 0.397, -1.018, 0.4039, -1.086, 0.5867, -0.8438, 0.6874, -1.086, 0.5867, -1.018, 0.4039, -1.086, 0.5867, -0.8438, 0.6874, -1.098, 0.7748, -1.137, 0.03216, -1.162, -0.2191, -0.874, 0.2457, -0.874, 0.2457, -1.018, 0.4039, -1.137, 0.03216, -0.8057, 1.051, -1.093, 1.137, -1.118, 0.9638, -1.118, 0.9638, -1.098, 0.7748, -0.8326, 0.9041, -1.118, 0.9638, -0.8326, 0.9041, -0.8057, 1.051, -1.179, 1.378, -1.093, 1.137, -0.8057, 1.051, -0.874, 0.2457, -1.162, -0.2191, -0.9326, -0.07556, -1.018, 0.4039, -0.6363, 0.5482, -0.8438, 0.6874, -1.098, 0.7748, -0.8438, 0.6874, -0.8326, 0.9041, -0.8057, 1.051, -0.626, 1.308, -1.179, 1.378, -0.8057, 1.051, -0.8326, 0.9041, -0.626, 1.308, -0.874, 0.2457, -0.9326, -0.07556, -0.6812, 0.2043, -0.874, 0.2457, -0.5727, 0.4113, -1.018, 0.4039, -1.018, 0.4039, -0.5727, 0.4113, -0.6363, 0.5482, -0.9326, -0.07556, -0.7118, -0.1004, -0.6812, 0.2043, -0.5727, 0.4113, -0.874, 0.2457, -0.6812, 0.2043, -0.8326, 0.9041, -0.8438, 0.6874, -0.5154, 0.9359, -0.5154, 0.9359, -0.626, 1.308, -0.8326, 0.9041, -0.5727, 0.4113, -0.406, 0.6308, -0.6363, 0.5482, -0.7118, -0.1004, -0.3954, -0.01244, -0.5791, 0.09585, -0.7118, -0.1004, -0.5791, 0.09585, -0.6812, 0.2043, -0.3384, 0.7599, -0.8438, 0.6874, -0.6363, 0.5482, -0.6363, 0.5482, -0.406, 0.6308, -0.3384, 0.7599, -0.8438, 0.6874, -0.3384, 0.7599, -0.5154, 0.9359, -0.2866, 1.09, -0.626, 1.308, -0.5154, 0.9359, -0.3954, -0.01244, -0.3627, 0.2147, -0.5791, 0.09585, -0.2528, 0.5045, -0.5727, 0.4113, -0.6812, 0.2043, -0.6812, 0.2043, -0.3627, 0.2147, -0.2528, 0.5045, -0.5791, 0.09585, -0.3627, 0.2147, -0.6812, 0.2043, -0.5727, 0.4113, -0.2528, 0.5045, -0.406, 0.6308, -0.626, 1.308, -0.2866, 1.09, -0.2402, 1.287, -0.2866, 1.09, -0.5154, 0.9359, -0.3384, 0.7599, -0.2866, 1.09, 0.01741, 1.31, -0.2402, 1.287, -0.1677, 0.1413, -0.3627, 0.2147, -0.3954, -0.01244, -0.3627, 0.2147, -0.1677, 0.1413, -0.2528, 0.5045, -0.3384, 0.7599, -0.406, 0.6308, -0.2528, 0.5045, -0.1677, 0.1413, -0.00124, 0.1218, -0.000995, 0.2149, -0.1677, 0.1413, -0.000995, 0.2149, -0.06489, 0.827, -0.06489, 0.827, -0.2528, 0.5045, -0.1677, 0.1413, -0.06489, 0.827, -0.3384, 0.7599, -0.2528, 0.5045, -0.3384, 0.7599, -0.06489, 0.827, -0.2866, 1.09, -0.2866, 1.09, -0.06489, 0.827, 0.01741, 1.31, 1.969, 0.1449, 1.978, 0.5871, 1.891, 0.2673, 1.562, 0.1187, 1.506, 0.5226, 1.336, 0.2699, 1.645, 0.4854, 1.556, 1.363, 1.42, 0.7654, 1.506, 0.5226, 1.42, 0.7654, 1.315, 0.5489, 1.336, 0.2699, 1.315, 0.5489, 1.126, 0.4558, 1.031, 0.2372, 1.336, 0.2699, 1.126, 0.4558, 0.6163, 1.304, 1.245, 1.302, 1.001, 1.405, 1.141, 0.02861, 1.031, 0.2372, 0.9464, 0.1005, 1.057, 1.014, 1.245, 1.302, 0.6163, 1.304, 0.7685, 0.4886, 0.8539, 0.2966, 0.9081, 0.471, 0.8539, 0.2966, 0.7685, 0.4886, 0.7009, 0.2322, 0.5909, -0.05585, 0.7009, 0.2322, 0.5406, 0.1769, 0.5406, 0.1769, 0.7009, 0.2322, 0.5525, 0.371, 0.4267, 0.6262, 0.4092, 0.9483, 0.3487, 0.809, 0.5525, 0.371, 0.4267, 0.6262, 0.4331, 0.3025, 0.4267, 0.6262, 0.2292, 0.5493, 0.3311, 0.4272, 0.3487, 0.809, -0.06489, 0.827, 0.2292, 0.5493, 0.4092, 0.9483, 0.3101, 1.068, -0.06489, 0.827, -0.06489, 0.827, 0.1565, 1.256, 0.01741, 1.31, 1.596, 0.2528, 1.741, 0.03033, 1.849, 0.04812, 1.596, 0.2528, 1.677, 0.3134, 1.645, 0.4854, 1.677, 0.3134, 1.789, 0.2728, 1.645, 0.4854, 1.057, 1.014, 1.126, 0.4558, 1.315, 0.5489, 0.8539, 0.2966, 0.9464, 0.1005, 1.031, 0.2372, 0.9081, 0.471, 0.9301, 0.761, 0.7685, 0.4886, 0.5653, 0.6514, 0.8929, 0.9912, 0.4092, 0.9483, 0.1773, 0.3091, 0.1161, 0.08215, 0.281, 0.01835, 1.978, 0.5871, 1.927, 1.349, 1.645, 0.4854, 1.64, -0.05919, 1.741, 0.03033, 1.562, 0.1187, 1.874, 0.1058, 1.891, 0.2673, 1.789, 0.2728, 1.677, 0.3134, 1.596, 0.2528, 1.849, 0.04812, 1.849, 0.04812, 1.874, 0.1058, 1.677, 0.3134, 1.874, 0.1058, 1.789, 0.2728, 1.677, 0.3134, 1.596, 0.2528, 1.562, 0.1187, 1.741, 0.03033, 1.645, 0.4854, 1.891, 0.2673, 1.978, 0.5871, 1.737, 1.2, 1.645, 0.4854, 1.927, 1.349, 1.645, 0.4854, 1.789, 0.2728, 1.891, 0.2673, 1.506, 0.5226, 1.596, 0.2528, 1.645, 0.4854, 1.506, 0.5226, 1.645, 0.4854, 1.42, 0.7654, 1.562, 0.1187, 1.596, 0.2528, 1.506, 0.5226, 1.336, 0.2699, 1.506, 0.5226, 1.315, 0.5489, 1.245, 1.302, 1.42, 0.7654, 1.556, 1.363, 1.336, 0.2699, 1.031, 0.2372, 1.141, 0.02861, 1.336, 0.2699, 1.141, 0.02861, 1.352, -0.0626, 1.336, 0.2699, 1.352, -0.0626, 1.406, 0.1359, 1.64, -0.05919, 1.562, 0.1187, 1.406, 0.1359, 1.406, 0.1359, 1.562, 0.1187, 1.336, 0.2699, 1.315, 0.5489, 1.42, 0.7654, 1.057, 1.014, 1.057, 1.014, 1.42, 0.7654, 1.245, 1.302, 0.9301, 0.761, 0.9081, 0.471, 1.126, 0.4558, 1.126, 0.4558, 1.057, 1.014, 0.9301, 0.761, 0.9081, 0.471, 1.031, 0.2372, 1.126, 0.4558, 0.8929, 0.9912, 1.057, 1.014, 0.5633, 1.17, 0.6163, 1.304, 0.5633, 1.17, 1.057, 1.014, 0.9301, 0.761, 1.057, 1.014, 0.8929, 0.9912, 0.9081, 0.471, 0.8539, 0.2966, 1.031, 0.2372, 0.7009, 0.2322, 0.9464, 0.1005, 0.8539, 0.2966, 0.8929, 0.9912, 0.5653, 0.6514, 0.9301, 0.761, 0.5653, 0.6514, 0.5525, 0.371, 0.7009, 0.2322, 0.7009, 0.2322, 0.7685, 0.4886, 0.5653, 0.6514, 0.5909, -0.05585, 0.9464, 0.1005, 0.7009, 0.2322, 0.8929, 0.9912, 0.5633, 1.17, 0.4092, 0.9483, 0.3375, 0.009287, 0.5909, -0.05585, 0.5406, 0.1769, 0.7685, 0.4886, 0.9301, 0.761, 0.5653, 0.6514, 0.4267, 0.6262, 0.5653, 0.6514, 0.4092, 0.9483, 0.3487, 0.809, 0.4092, 0.9483, -0.06489, 0.827, 0.3101, 1.068, 0.5633, 1.17, 0.1565, 1.256, 0.4092, 0.9483, 0.5633, 1.17, 0.3101, 1.068, 0.4331, 0.3025, 0.4267, 0.6262, 0.3311, 0.4272, 0.2292, 0.5493, 0.1773, 0.3091, 0.3311, 0.4272, 0.5525, 0.371, 0.5653, 0.6514, 0.4267, 0.6262, 0.3311, 0.4272, 0.3375, 0.009287, 0.4331, 0.3025, 0.3375, 0.009287, 0.5406, 0.1769, 0.4331, 0.3025, 0.4331, 0.3025, 0.5406, 0.1769, 0.5525, 0.371, 0.2292, 0.5493, 0.4267, 0.6262, 0.3487, 0.809, 0.281, 0.01835, 0.3375, 0.009287, 0.3311, 0.4272, 0.281, 0.01835, 0.3311, 0.4272, 0.1773, 0.3091, 0.09458, 0.4487, 0.1773, 0.3091, 0.2292, 0.5493, -0.06489, 0.827, 0.3101, 1.068, 0.1565, 1.256, -0.3116, -1.074, -0.1378, -1.134, -0.05226, -0.982, 0.1161, 0.08215, 0.1773, 0.3091, 0.02156, 0.1262, 0.02156, 0.1262, 0.09458, 0.4487, -0.07087, 0.2624, -0.06489, 0.827, -0.07087, 0.2624, 0.09458, 0.4487, -0.06489, 0.827, 0.09458, 0.4487, 0.2292, 0.5493, 0.1773, 0.3091, 0.09458, 0.4487, 0.02156, 0.1262, -1.746, -0.07207, -1.787, -0.6731, -1.733, -0.8741, -1.527, -0.2738, -1.746, -0.07207, -1.733, -0.8741, -1.527, -0.2738, -1.242, -0.6959, -1.164, -0.4027, -1.799, -1.01, -1.911, -1.077, -1.847, -1.161, -1.723, -0.957, -1.799, -1.01, -1.847, -1.161, -1.847, -1.161, -1.596, -1.255, -1.388, -1.23, -1.847, -1.161, -1.388, -1.23, -1.0, -1.217, -1.847, -1.161, -1.236, -1.032, -1.723, -0.957, -1.0, -1.217, -0.7739, -1.263, -0.6332, -1.225, -1.0, -1.217, -0.6332, -1.225, -0.5404, -1.159, -0.5404, -1.159, -0.3461, -1.151, -0.3116, -1.074, -0.3116, -1.074, -0.05226, -0.982, -0.2794, -0.899, -0.5404, -1.159, -0.3116, -1.074, -0.2794, -0.899, -0.2794, -0.899, -0.2688, -0.7593, -0.2944, -0.3814, -0.2944, -0.3814, -0.3316, -0.09561, -0.7007, -0.3598, -0.2944, -0.3814, -0.5409, -0.6262, -0.2794, -0.899, -1.0, -1.217, -0.5404, -1.159, -0.8095, -0.7963, -1.723, -0.957, -1.236, -1.032, -1.242, -0.6959, -1.733, -0.8741, -1.723, -0.957, -1.242, -0.6959, -1.164, -0.4027, -1.242, -0.6959, -0.7007, -0.3598, -0.7007, -0.3598, -0.8853, -0.1877, -1.164, -0.4027, 1.556, 1.363, 1.711, 1.503, 1.636, 1.576, 1.151, 1.556, 0.9141, 1.548, 1.001, 1.405, 1.001, 1.405, 1.245, 1.302, 1.151, 1.556, 1.245, 1.302, 1.349, 1.392, 1.281, 1.593, 1.281, 1.593, 1.151, 1.556, 1.245, 1.302, 1.349, 1.392, 1.556, 1.363, 1.636, 1.576, 1.281, 1.593, 1.349, 1.392, 1.636, 1.576, 0.1565, 1.256, 0.6163, 1.304, 0.5526, 1.544, 0.5526, 1.544, 0.2413, 1.485, 0.1565, 1.256, 0.2413, 1.485, 0.1404, 1.407, 0.1565, 1.256, -0.9687, 1.469, -1.179, 1.378, -0.626, 1.308, 0.9141, 1.548, 0.6163, 1.304, 1.001, 1.405, 0.6163, 1.304, 0.9141, 1.548, 0.5526, 1.544, 1.556, 1.363, 1.645, 0.4854, 1.737, 1.2, -1.918, 1.35, -1.69, 1.195, -1.605, 1.415, -1.69, 1.195, -1.365, 1.273, -1.302, 1.426, -1.302, 1.426, -1.605, 1.415, -1.69, 1.195, -1.179, 1.378, -1.302, 1.426, -1.365, 1.273, 1.927, 1.349, 1.556, 1.363, 1.737, 1.2, 1.245, 1.302, 1.556, 1.363, 1.349, 1.392, 0.1565, 1.256, 0.5633, 1.17, 0.6163, 1.304, -1.746, -0.07207, -1.527, -0.2738, -1.596, -0.03308, -1.963, 0.1449, -1.746, -0.07207, -1.596, -0.03308, -1.392, -0.1629, -1.596, -0.03308, -1.527, -0.2738, -1.162, -0.2191, -1.392, -0.1629, -1.527, -0.2738, -1.527, -0.2738, -1.164, -0.4027, -1.162, -0.2191, -0.9326, -0.07556, -1.162, -0.2191, -1.164, -0.4027, -1.164, -0.4027, -0.8853, -0.1877, -0.9326, -0.07556, -0.7118, -0.1004, -0.9326, -0.07556, -0.8853, -0.1877, -0.8853, -0.1877, -0.7007, -0.3598, -0.7118, -0.1004, -0.3954, -0.01244, -0.7118, -0.1004, -0.7007, -0.3598, -0.7007, -0.3598, -0.3316, -0.09561, -0.3954, -0.01244, -0.1677, 0.1413, -0.3954, -0.01244, -0.3316, -0.09561, -0.3316, -0.09561, -0.2026, -0.06421, -0.1677, 0.1413, -0.00124, 0.1218, -0.1677, 0.1413, -0.2026, -0.06421, -0.1897, 0.1997, -0.1335, 0.1182, -0.07087, 0.2624, 1.849, 0.04812, 1.741, 0.03033, 1.839, -0.03534, 1.64, -0.05919, 1.839, -0.03534, 1.741, 0.03033, 1.891, 0.2673, 1.874, 0.1058, 1.788, 0.05043, 1.788, 0.05043, 1.827, 0.05757, 1.891, 0.2673, 1.969, 0.1449, 1.891, 0.2673, 1.827, 0.05757, 1.64, -0.05919, 1.406, 0.1359, 1.352, -0.0626, 1.352, -0.0626, 1.141, 0.02861, 1.018, -0.09001, 0.9464, 0.1005, 1.018, -0.09001, 1.141, 0.02861, 0.3375, 0.009287, 0.5126, -0.09416, 0.5909, -0.05585, 0.02156, 0.1262, -0.07087, 0.2624, -0.1335, 0.1182, -1.242, -0.6959, -0.8095, -0.7963, -0.7007, -0.3598, -1.242, -0.6959, -1.236, -1.032, -0.8095, -0.7963, -1.236, -1.032, -1.0, -1.217, -0.8095, -0.7963, -0.8095, -0.7963, -0.5409, -0.6262, -0.7007, -0.3598, -0.8095, -0.7963, -0.5404, -1.159, -0.5409, -0.6262, -0.5404, -1.159, -0.2794, -0.899, -0.5409, -0.6262, -1.847, -1.161, -1.0, -1.217, -1.236, -1.032, -1.527, -0.2738, -1.733, -0.8741, -1.242, -0.6959, -0.2944, -0.3814, -0.7007, -0.3598, -0.5409, -0.6262])
me_cliffwallone400_001.materials.append(mat_base_rock_main)
me_cliffwallone400_001.use_remesh_preserve_volume = False
me_cliffwallone400_001.use_remesh_preserve_attributes = False
me_cliffwallone400_001.use_mirror_vertex_groups = False
me_cliffwallone400_001.update()
me_cliffwallone400 = bpy.data.meshes.new('cliffwallone400')
me_cliffwallone400.from_pydata([(-3.893, 0.0214, 0.2813), (-3.892, 0.09846, 1.947), (-3.864, 0.01324, 4.848), (-3.703, -0.6627, 2.748), (-3.749, -0.4869, 4.237), (-3.492, -2.537, 0.6099), (-3.755, -1.104, 3.41), (-3.593, -0.5504, 4.925), (-3.094, -3.037, 0.4685), (-3.251, -2.802, 0.8186), (-3.262, -2.142, 1.038), (-3.269, -1.667, 1.695), (-3.215, -1.829, 2.457), (-3.046, -2.053, 2.835), (-3.452, -1.693, 3.4), (-3.392, -1.115, 4.479), (-3.406, -0.8276, 4.778), (-3.265, -0.693, 4.969), (-2.758, -2.991, 0.3837), (-2.879, -1.933, 1.668), (-2.788, -1.742, 1.986), (-2.944, -1.844, 2.313), (-2.957, -2.052, 2.541), (-2.673, -1.897, 2.421), (-2.663, -2.175, 2.674), (-2.805, -1.795, 3.23), (-2.793, -1.315, 4.24), (-2.813, -0.7627, 4.901), (-2.468, -0.725, 5.1), (-2.065, -3.111, 0.1182), (-1.753, -2.747, 1.401), (-1.984, -2.094, 2.101), (-1.874, -2.346, 2.51), (-2.138, -1.944, 3.044), (-2.027, -1.789, 3.884), (-2.26, -1.582, 4.251), (-1.91, -0.8657, 5.041), (-1.871, -2.576, 0.7705), (-1.596, -2.353, 2.316), (-1.191, -2.402, 1.451), (-1.22, -2.179, 1.996), (-1.579, -1.791, 3.125), (-1.658, -1.385, 4.253), (-1.526, -0.7595, 4.909), (-1.08, -2.301, 1.077), (-0.8222, -2.075, 2.609), (-0.8996, -1.614, 2.853), (-1.136, -0.7313, 4.781), (-0.6856, -2.679, -0.03225), (-0.1925, -1.879, 2.049), (-0.511, -2.051, 2.676), (-0.6516, -1.501, 3.023), (-0.8444, -0.8678, 3.65), (-0.8246, -0.9013, 4.419), (-0.7814, -0.5984, 4.896), (-0.548, -2.54, 0.2894), (-0.4056, -2.171, 0.6849), (0.1001, -1.831, 2.179), (-0.4813, -0.5174, 5.089), (0.08138, -3.231, 0.5505), (0.3841, -1.451, 4.369), (0.2126, -1.328, 4.55), (0.02565, -0.5461, 5.268), (0.437, -2.273, 1.555), (0.7631, -2.261, 2.727), (0.7042, -1.981, 2.914), (0.4864, -1.694, 3.666), (0.7103, -1.711, 4.183), (0.5599, -3.331, 0.684), (0.8538, -1.94, 2.118), (0.7614, -1.393, 4.556), (1.159, -2.343, 1.825), (1.203, -2.063, 1.97), (1.302, -1.935, 2.809), (0.978, -1.66, 3.691), (1.575, -2.466, 1.682), (1.63, -2.961, 0.6751), (1.876, -2.895, 0.3714), (2.143, -2.273, 1.719), (1.961, -0.8862, 4.853), (2.28, -1.908, 2.155), (2.38, -2.274, 1.115), (2.05, -2.295, 2.672), (2.465, -0.8068, 4.868), (2.355, -1.734, 3.797), (2.767, -2.121, 2.579), (3.498, -2.601, 0.7029), (3.393, -0.997, 4.161), (3.332, -0.8665, 4.444), (3.461, -2.058, 1.159), (3.53, -1.206, 1.982), (3.316, -1.932, 2.52), (3.348, -1.584, 2.754), (3.79, -0.5479, 4.929), (3.931, -2.26, 0.7221), (3.853, -1.524, 1.301), (3.815, -1.478, 1.523), (3.768, -1.049, 1.852), (3.778, -1.049, 2.128), (4.103, -1.256, 0.4479), (4.044, -0.7097, 0.4735), (3.947, -0.6929, 1.691), (3.874, -0.824, 2.786), (4.2, -0.02026, 4.809), (4.499, 0.1043, 0.1258), (4.306, 0.1941, 0.4716), (4.223, 0.06348, 1.743), (4.044, 0.04366, 2.738), (-3.748, 2.638, 0.6), (-3.338, 2.887, 0.777), (-3.226, 2.0, 1.145), (-3.156, 1.861, 2.415), (-3.251, 0.8753, 4.989), (-2.855, 3.011, 0.8043), (-2.615, 0.8735, 5.102), (-1.846, 0.729, 5.149), (-1.566, 1.036, 4.822), (-0.9266, 0.7757, 4.816), (-0.5532, 3.214, 0.4122), (-0.9423, 2.637, 1.075), (-0.2733, 0.6709, 5.08), (0.02224, 3.15, 0.3423), (-0.123, 0.4967, 5.302), (0.5284, 2.314, 2.876), (0.3424, 0.6166, 5.279), (1.109, 3.222, 0.1792), (1.214, 0.8884, 5.053), (2.001, 3.032, 0.08544), (1.608, 1.032, 4.719), (2.848, 2.233, 2.249), (3.33, 1.875, 1.973), (3.708, 0.6117, 4.875), (3.626, 2.362, 0.35), (4.476, 1.962, 0.8625), (4.52, 1.168, 0.1617), (4.846, 0.7295, 0.04441), (-3.468, 1.443, -0.3227), (-3.936, 1.532, 0.6514), (-4.093, 2.104, 0.5152), (-3.626, 1.837, 1.144), (-3.121, 2.478, 1.31), (-3.084, 2.11, 1.48), (-2.843, 2.503, 1.191), (-2.193, 3.043, 1.052), (-0.6598, 2.981, 0.9093), (-1.566, 2.854, 0.9205), (1.112, 2.149, 2.184), (0.1714, 2.938, 0.8203), (0.698, 2.931, 1.622), (1.01, 2.639, 1.468), (2.404, 2.842, 0.02217), (2.388, 2.122, 2.089), (3.583, 1.847, 1.697), (2.931, 2.253, 2.043), (3.063, 2.519, 1.067), (3.35, 2.009, 1.108), (3.411, 2.633, 0.2461), (3.593, 1.447, 1.542), (4.389, 1.062, 0.4102), (4.702, 1.801, 0.5048), (-3.89, 1.363, 0.1409), (-3.903, 1.69, 0.3409), (2.786, 2.702, 0.5476), (-4.117, 2.527, 0.5463), (-2.434, 2.231, 1.617), (-2.429, 2.113, 2.155), (-1.754, 2.474, 2.187), (-1.676, 2.494, 1.693), (-1.678, 2.381, 2.497), (-1.225, 2.934, 0.9914), (-1.703, 2.738, 1.231), (-0.3763, 2.396, 1.323), (-0.3313, 2.833, 0.871), (0.8606, 2.726, 2.105), (0.1181, 3.346, 0.5991), (0.4543, 1.736, 3.687), (0.3089, 1.667, 3.953), (1.14, 2.006, 2.753), (1.182, 2.957, 1.293), (0.804, 3.172, 1.219), (1.609, 2.457, 1.44), (2.467, 2.704, 0.7676), (2.62, 2.165, 2.65), (2.224, 1.853, 2.752), (2.49, 1.961, 3.325), (3.002, 2.424, 1.408), (3.112, 1.884, 1.61), (3.182, 1.719, 2.492), (3.85, 2.274, 0.6594), (4.134, 2.145, 1.033), (-3.78, 0.9937, 0.05262), (-3.432, 1.758, 0.7998), (-3.68, 2.504, 1.19), (-3.798, 0.7092, 0.3651), (-3.491, 1.279, 1.089), (-3.489, 0.8136, 4.801), (-2.806, 2.113, 1.932), (-3.168, 1.702, 2.901), (-3.075, 2.694, 0.9641), (-2.218, 3.01, 0.7777), (-1.963, 2.113, 3.053), (-1.241, 2.091, 2.567), (-0.8184, 3.153, 0.6924), (-1.718, 3.119, 0.596), (-2.024, 2.907, 1.232), (-0.5264, 1.342, 4.059), (-0.2792, 2.41, 1.63), (-1.091, 2.273, 2.016), (-0.2304, 1.848, 3.016), (0.2961, 2.736, 1.433), (-0.02887, 1.482, 3.963), (0.0125, 1.561, 3.606), (1.149, 2.288, 1.8), (1.774, 3.089, 0.5915), (2.236, 2.243, 1.767), (2.363, 2.277, 1.297), (1.704, 2.782, 1.3), (2.203, 2.79, 0.5611), (2.486, 2.423, 0.9704), (2.934, 1.997, 2.728), (2.871, 1.734, 3.074), (2.772, 1.887, 3.532), (2.716, 1.432, 3.96), (2.018, 0.996, 4.687), (2.42, 0.8963, 4.812), (3.28, 1.84, 1.287), (4.258, 2.339, 0.4962), (4.27, 2.22, 0.8887), (4.58, 2.166, 0.5333), (4.38, 1.982, 1.032), (4.112, 2.126, 1.378), (3.412, 1.401, 2.427), (4.006, 1.289, 0.7987), (4.382, 0.6729, 0.47), (-3.554, 0.03472, 5.12), (-3.288, -0.3206, 5.197), (-2.96, -0.4151, 5.244), (-2.215, -0.4344, 5.367), (-1.424, -0.5304, 5.263), (-1.139, -0.4312, 5.161), (-1.005, -0.4288, 5.082), (-0.9934, -0.3381, 5.131), (-0.7934, -0.2888, 5.273), (0.08762, -0.336, 5.509), (1.767, -0.5178, 5.135), (2.035, -0.4659, 5.16), (3.22, -0.2998, 5.215), (3.719, 0.03251, 5.09), (-2.987, 0.5631, 5.256), (-2.389, 0.5485, 5.364), (-1.565, 0.458, 5.408), (-1.159, 0.6652, 5.079), (-1.007, 0.5032, 5.096), (-0.6043, 0.4589, 5.27), (-0.3846, 0.3269, 5.512), (0.3967, 0.378, 5.511), (1.212, 0.5739, 5.293), (1.48, 0.7044, 5.01), (3.127, 0.4177, 5.166), (1.983, 0.5939, 5.109), (-3.885, -0.04762, -0.08611), (-3.474, -2.445, 0.1843), (-3.018, -2.921, 0.1223), (-2.677, -2.889, -0.144), (-2.054, -2.917, -0.3892), (-0.6886, -2.573, -0.5638), (0.1014, -3.11, 0.04135), (0.6093, -3.439, 0.2476), (1.788, -2.761, -0.08717), (3.41, -2.565, 0.2754), (3.954, -2.257, 0.3151), (3.907, -1.2, -0.01818), (4.639, 0.2121, -0.3024), (-3.61, 2.628, 0.1523), (-3.246, 3.1, 0.4192), (-2.715, 3.146, 0.4397), (0.007528, 3.052, -0.1573), (0.9579, 3.249, -0.005648), (1.831, 3.089, -0.2772), (3.502, 2.438, -0.0915), (4.627, 1.15, -0.6256), (4.902, 0.8376, -0.1082), (-4.171, 1.996, 0.1015), (2.328, 2.835, -0.5432), (3.254, 2.778, 0.03247), (4.459, 1.816, 0.1804), (-3.698, 1.302, -0.1817), (-3.872, 1.64, -0.1549), (-4.044, 2.439, 0.1339), (-3.775, 0.5722, -0.4786), (-2.122, 3.106, 0.3883), (-1.688, 3.191, 0.4932), (4.061, 2.261, 0.1212), (4.379, 2.153, 0.2386), (-1.895, -0.5877, -1.012), (2.516, -0.6717, -0.7441), (1.769, 1.749, -0.7181), (-3.34, 0.9852, -0.4377), (-0.4154, 0.018, -1.022), (-0.8904, -0.6419, -1.04), (0.721, -2.396, -0.4476), (1.149, 0.3023, -0.7763), (-1.237, 1.708, -0.7953)], [], [(1, 3, 4), (4, 2, 1), (3, 6, 4), (2, 4, 7), (5, 8, 9), (5, 9, 10), (10, 0, 5), (0, 10, 11), (11, 1, 0), (1, 11, 12), (12, 3, 1), (3, 12, 13), (3, 13, 6), (6, 13, 14), (6, 14, 15), (15, 4, 6), (4, 15, 16), (4, 16, 7), (7, 16, 17), (8, 18, 9), (10, 19, 11), (11, 19, 20), (20, 12, 11), (12, 20, 21), (12, 21, 22), (12, 22, 13), (28, 17, 16), (16, 27, 28), (19, 30, 20), (20, 23, 21), (21, 23, 22), (22, 23, 24), (24, 13, 22), (13, 24, 25), (25, 14, 13), (14, 25, 26), (26, 15, 14), (15, 26, 27), (27, 16, 15), (18, 37, 9), (9, 37, 10), (10, 37, 19), (19, 37, 30), (18, 29, 37), (30, 31, 20), (20, 31, 23), (23, 31, 32), (23, 32, 24), (24, 32, 33), (33, 25, 24), (25, 33, 34), (34, 26, 25), (26, 34, 35), (26, 35, 36), (36, 27, 26), (27, 36, 28), (31, 30, 40), (31, 40, 38), (38, 32, 31), (41, 33, 32), (32, 46, 41), (33, 41, 34), (35, 34, 36), (30, 39, 40), (38, 45, 32), (41, 42, 34), (34, 42, 36), (36, 42, 43), (37, 44, 30), (30, 44, 39), (32, 45, 46), (47, 43, 42), (42, 53, 47), (56, 37, 29), (29, 55, 56), (37, 56, 44), (38, 40, 45), (52, 42, 41), (41, 51, 52), (42, 52, 53), (48, 55, 29), (56, 49, 44), (44, 49, 39), (39, 49, 40), (40, 49, 50), (50, 45, 40), (45, 50, 46), (46, 50, 51), (51, 41, 46), (47, 53, 54), (49, 57, 64), (64, 50, 49), (50, 64, 51), (56, 55, 63), (63, 49, 56), (49, 69, 82), (82, 57, 49), (61, 53, 52), (52, 60, 61), (53, 58, 54), (48, 59, 55), (52, 51, 66), (52, 66, 60), (58, 53, 61), (61, 70, 58), (59, 68, 63), (63, 55, 59), (51, 64, 65), (67, 60, 66), (66, 74, 67), (60, 67, 70), (70, 61, 60), (49, 63, 69), (57, 82, 64), (64, 73, 65), (51, 65, 66), (70, 79, 58), (64, 82, 73), (65, 74, 66), (63, 71, 72), (63, 72, 69), (67, 74, 79), (79, 70, 67), (63, 68, 75), (75, 71, 63), (71, 75, 72), (72, 80, 69), (69, 80, 82), (73, 74, 65), (68, 76, 75), (75, 76, 78), (80, 72, 75), (75, 78, 80), (68, 77, 76), (74, 73, 84), (84, 79, 74), (77, 86, 76), (80, 85, 82), (76, 86, 81), (76, 81, 78), (92, 73, 82), (82, 85, 92), (73, 92, 84), (88, 79, 84), (84, 87, 88), (79, 88, 83), (86, 89, 81), (90, 80, 78), (78, 96, 90), (81, 89, 78), (80, 90, 85), (85, 90, 91), (85, 91, 92), (78, 89, 96), (83, 88, 93), (86, 94, 89), (89, 94, 95), (89, 95, 96), (96, 97, 90), (90, 97, 98), (98, 91, 90), (91, 102, 92), (92, 102, 87), (87, 84, 92), (88, 87, 103), (88, 103, 93), (94, 99, 100), (100, 95, 94), (95, 100, 101), (101, 96, 95), (96, 101, 97), (97, 101, 98), (98, 101, 102), (102, 91, 98), (99, 104, 105), (105, 100, 99), (100, 105, 106), (106, 101, 100), (101, 106, 107), (107, 102, 101), (102, 107, 87), (87, 107, 103), (202, 145, 169), (204, 145, 143), (151, 129, 153), (157, 152, 231), (0, 1, 193), (110, 191, 139), (137, 190, 193), (111, 1, 197), (111, 197, 200), (198, 142, 170), (142, 192, 140), (142, 164, 170), (164, 196, 165), (197, 114, 200), (165, 166, 167), (116, 117, 200), (199, 143, 145), (145, 170, 169), (170, 167, 171), (207, 201, 208), (172, 119, 171), (205, 117, 210), (126, 117, 120), (211, 210, 176), (118, 172, 174), (210, 117, 126), (146, 123, 177), (177, 123, 175), (149, 178, 148), (213, 216, 181), (178, 180, 216), (180, 151, 214), (127, 213, 217), (181, 216, 218), (182, 184, 220), (184, 175, 221), (230, 225, 186), (215, 153, 185), (153, 130, 186), (227, 189, 229), (220, 107, 231), (221, 222, 107), (107, 131, 103), (229, 157, 232), (231, 107, 106), (134, 233, 135), (105, 233, 106), (105, 135, 233), (160, 137, 161), (192, 108, 163), (192, 163, 138), (140, 110, 141), (110, 139, 141), (141, 111, 196), (198, 192, 142), (144, 202, 169), (202, 118, 145), (204, 170, 145), (166, 207, 167), (208, 206, 207), (147, 172, 171), (205, 210, 211), (179, 125, 174), (179, 174, 147), (211, 176, 175), (206, 173, 148), (173, 123, 146), (148, 178, 179), (183, 175, 184), (186, 225, 185), (214, 151, 153), (153, 129, 130), (154, 225, 155), (132, 155, 188), (132, 188, 227), (227, 226, 132), (189, 155, 230), (1, 2, 197), (109, 108, 198), (297, 286, 136), (160, 190, 137), (191, 192, 138), (138, 161, 191), (161, 137, 191), (110, 192, 191), (192, 198, 108), (193, 190, 0), (194, 137, 193), (193, 1, 194), (194, 139, 137), (139, 191, 137), (111, 141, 1), (141, 194, 1), (195, 197, 2), (195, 2, 112), (113, 109, 198), (141, 139, 194), (164, 140, 141), (164, 141, 196), (200, 196, 111), (165, 196, 200), (197, 195, 112), (140, 192, 110), (142, 140, 164), (170, 164, 167), (199, 113, 143), (167, 164, 165), (200, 168, 165), (116, 200, 114), (116, 114, 115), (165, 168, 166), (168, 200, 201), (201, 207, 168), (207, 166, 168), (169, 170, 119), (119, 144, 169), (145, 118, 203), (145, 203, 199), (143, 113, 204), (113, 198, 204), (204, 198, 170), (119, 170, 171), (201, 200, 205), (205, 200, 117), (144, 118, 202), (171, 167, 206), (207, 206, 167), (201, 205, 208), (123, 173, 206), (206, 208, 123), (209, 147, 171), (171, 206, 209), (172, 144, 119), (146, 212, 173), (172, 118, 144), (208, 205, 211), (121, 118, 174), (174, 172, 147), (174, 125, 121), (175, 176, 128), (176, 210, 128), (126, 128, 210), (124, 120, 122), (147, 209, 148), (209, 206, 148), (148, 173, 212), (123, 208, 175), (124, 126, 120), (175, 208, 211), (149, 148, 212), (148, 179, 147), (179, 178, 213), (213, 125, 179), (178, 149, 180), (180, 149, 212), (151, 180, 212), (151, 212, 146), (175, 183, 177), (217, 213, 181), (214, 215, 216), (216, 180, 214), (213, 178, 216), (127, 125, 213), (175, 128, 223), (175, 223, 221), (150, 127, 217), (129, 151, 183), (156, 150, 162), (150, 217, 162), (162, 217, 181), (162, 181, 218), (218, 216, 215), (219, 129, 182), (182, 129, 183), (146, 177, 183), (183, 151, 146), (219, 182, 220), (182, 183, 184), (220, 184, 107), (107, 184, 221), (222, 223, 131), (221, 223, 222), (131, 223, 224), (223, 128, 224), (130, 152, 186), (185, 153, 186), (152, 230, 186), (185, 225, 154), (185, 154, 215), (215, 214, 153), (155, 156, 154), (156, 162, 154), (154, 162, 218), (154, 218, 215), (130, 129, 187), (130, 187, 231), (187, 129, 219), (155, 225, 230), (132, 156, 155), (188, 155, 227), (228, 227, 133), (133, 227, 229), (227, 155, 189), (229, 189, 230), (157, 230, 152), (231, 152, 130), (231, 187, 219), (219, 220, 231), (107, 222, 131), (279, 292, 285), (292, 293, 285), (228, 133, 159), (159, 232, 158), (158, 134, 159), (133, 229, 232), (229, 230, 157), (157, 233, 232), (106, 233, 157), (233, 134, 158), (233, 158, 232), (106, 157, 231), (105, 104, 135), (227, 228, 226), (133, 232, 159), (265, 264, 263), (263, 262, 261), (261, 260, 289), (263, 261, 289), (263, 294, 265), (136, 286, 287), (287, 282, 288), (287, 288, 273), (136, 287, 273), (273, 274, 275), (273, 275, 290), (290, 291, 276), (273, 290, 276), (273, 302, 136), (276, 277, 278), (276, 278, 283), (283, 284, 279), (279, 285, 280), (283, 279, 280), (283, 296, 276), (280, 281, 272), (280, 272, 271), (271, 270, 269), (271, 269, 268), (271, 295, 280), (276, 296, 301), (136, 302, 298), (289, 297, 299), (265, 294, 300), (268, 267, 266), (300, 266, 265), (248, 234, 235), (254, 253, 242), (242, 243, 254), (241, 242, 253), (253, 252, 241), (251, 250, 238), (238, 239, 251), (239, 240, 251), (252, 251, 240), (240, 241, 252), (237, 238, 250), (250, 249, 236), (237, 250, 236), (244, 245, 259), (258, 259, 245), (245, 246, 258), (246, 247, 258), (255, 254, 243), (62, 58, 79), (244, 259, 257), (243, 256, 255), (244, 257, 256), (256, 243, 244), (248, 235, 236), (236, 249, 248), (114, 197, 112), (2, 7, 235), (235, 234, 2), (7, 17, 236), (236, 235, 7), (17, 28, 237), (237, 236, 17), (28, 36, 238), (238, 237, 28), (36, 43, 239), (239, 238, 36), (43, 47, 240), (240, 239, 43), (47, 54, 241), (241, 240, 47), (54, 58, 242), (242, 241, 54), (79, 83, 245), (245, 244, 79), (83, 93, 246), (246, 245, 83), (93, 103, 247), (247, 246, 93), (117, 116, 251), (251, 252, 117), (120, 117, 252), (252, 253, 120), (103, 131, 258), (258, 247, 103), (112, 2, 234), (234, 248, 112), (115, 114, 249), (249, 250, 115), (116, 115, 250), (250, 251, 116), (128, 126, 256), (256, 257, 128), (122, 120, 253), (253, 254, 122), (124, 122, 254), (254, 255, 124), (126, 124, 255), (255, 256, 126), (131, 224, 259), (259, 258, 131), (224, 128, 257), (257, 259, 224), (58, 62, 243), (243, 242, 58), (62, 79, 244), (244, 243, 62), (114, 112, 248), (248, 249, 114), (8, 5, 261), (261, 262, 8), (5, 0, 260), (260, 261, 5), (18, 8, 262), (262, 263, 18), (29, 18, 263), (263, 264, 29), (48, 29, 264), (264, 265, 48), (59, 48, 265), (265, 266, 59), (68, 59, 266), (266, 267, 68), (77, 68, 267), (267, 268, 77), (86, 77, 268), (268, 269, 86), (94, 86, 269), (269, 270, 94), (99, 94, 270), (270, 271, 99), (104, 99, 271), (271, 272, 104), (134, 135, 281), (281, 280, 134), (160, 161, 287), (287, 286, 160), (163, 108, 273), (273, 288, 163), (138, 163, 288), (288, 282, 138), (132, 226, 292), (292, 279, 132), (108, 109, 274), (274, 273, 108), (190, 160, 286), (286, 289, 190), (161, 138, 282), (282, 287, 161), (0, 190, 289), (289, 260, 0), (109, 113, 275), (275, 274, 109), (113, 199, 290), (290, 275, 113), (203, 118, 276), (276, 291, 203), (199, 203, 291), (291, 290, 199), (118, 121, 276), (121, 125, 277), (277, 276, 121), (125, 127, 278), (278, 277, 125), (127, 150, 283), (283, 278, 127), (150, 156, 284), (284, 283, 150), (156, 132, 279), (279, 284, 156), (226, 228, 293), (293, 292, 226), (228, 159, 285), (285, 293, 228), (159, 134, 280), (280, 285, 159), (135, 104, 272), (272, 281, 135), (300, 299, 268), (300, 294, 299), (294, 289, 299), (299, 298, 268), (299, 297, 298), (297, 136, 298), (298, 301, 268), (298, 302, 301), (302, 276, 301), (301, 295, 268), (301, 296, 295), (296, 280, 295), (297, 289, 286), (273, 276, 302), (263, 289, 294), (283, 280, 296), (271, 268, 295), (300, 268, 266)])
me_cliffwallone400.polygons.foreach_set('use_smooth', [True] * 602)
_uv = me_cliffwallone400.uv_layers.new(name='geom-cliffwallone400-map1')
_uv.uv.foreach_set('vector', [-1.954, 0.5871, -1.855, 0.7555, -1.883, 1.13, -1.883, 1.13, -1.96, 1.343, -1.954, 0.5871, -1.855, 0.7555, -1.782, 0.8985, -1.883, 1.13, -1.96, 1.343, -1.883, 1.13, -1.757, 1.273, -1.687, 0.01009, -1.584, -0.09748, -1.586, 0.01482, -1.687, 0.01009, -1.586, 0.01482, -1.667, 0.1693, -1.667, 0.1693, -1.959, 0.1943, -1.687, 0.01009, -1.959, 0.1943, -1.667, 0.1693, -1.745, 0.3644, -1.745, 0.3644, -1.954, 0.5871, -1.959, 0.1943, -1.954, 0.5871, -1.745, 0.3644, -1.708, 0.5836, -1.708, 0.5836, -1.855, 0.7555, -1.954, 0.5871, -1.855, 0.7555, -1.708, 0.5836, -1.617, 0.7032, -1.855, 0.7555, -1.617, 0.7032, -1.782, 0.8985, -1.782, 0.8985, -1.617, 0.7032, -1.661, 0.862, -1.782, 0.8985, -1.661, 0.862, -1.689, 1.086, -1.689, 1.086, -1.883, 1.13, -1.782, 0.8985, -1.883, 1.13, -1.689, 1.086, -1.695, 1.189, -1.883, 1.13, -1.695, 1.189, -1.757, 1.273, -1.757, 1.273, -1.695, 1.189, -1.652, 1.275, -1.584, -0.09748, -1.498, -0.1099, -1.586, 0.01482, -1.667, 0.1693, -1.618, 0.3089, -1.745, 0.3644, -1.745, 0.3644, -1.618, 0.3089, -1.605, 0.4049, -1.605, 0.4049, -1.708, 0.5836, -1.745, 0.3644, -1.708, 0.5836, -1.605, 0.4049, -1.626, 0.5201, -1.708, 0.5836, -1.626, 0.5201, -1.6, 0.6119, -1.708, 0.5836, -1.6, 0.6119, -1.617, 0.7032, -1.47, 1.322, -1.652, 1.275, -1.695, 1.189, -1.695, 1.189, -1.544, 1.24, -1.47, 1.322, -1.618, 0.3089, -1.375, 0.2192, -1.605, 0.4049, -1.605, 0.4049, -1.532, 0.524, -1.626, 0.5201, -1.626, 0.5201, -1.532, 0.524, -1.6, 0.6119, -1.6, 0.6119, -1.532, 0.524, -1.502, 0.641, -1.502, 0.641, -1.617, 0.7032, -1.6, 0.6119, -1.617, 0.7032, -1.502, 0.641, -1.532, 0.8163, -1.532, 0.8163, -1.661, 0.862, -1.617, 0.7032, -1.661, 0.862, -1.532, 0.8163, -1.557, 1.044, -1.557, 1.044, -1.689, 1.086, -1.661, 0.862, -1.689, 1.086, -1.557, 1.044, -1.544, 1.24, -1.544, 1.24, -1.695, 1.189, -1.689, 1.086, -1.498, -0.1099, -1.372, 0.06202, -1.586, 0.01482, -1.586, 0.01482, -1.372, 0.06202, -1.667, 0.1693, -1.667, 0.1693, -1.372, 0.06202, -1.618, 0.3089, -1.618, 0.3089, -1.372, 0.06202, -1.375, 0.2192, -1.498, -0.1099, -1.392, -0.1629, -1.372, 0.06202, -1.375, 0.2192, -1.414, 0.4105, -1.605, 0.4049, -1.605, 0.4049, -1.414, 0.4105, -1.532, 0.524, -1.532, 0.524, -1.414, 0.4105, -1.353, 0.5649, -1.532, 0.524, -1.353, 0.5649, -1.502, 0.641, -1.502, 0.641, -1.353, 0.5649, -1.396, 0.7447, -1.396, 0.7447, -1.532, 0.8163, -1.502, 0.641, -1.532, 0.8163, -1.396, 0.7447, -1.378, 0.9313, -1.378, 0.9313, -1.557, 1.044, -1.532, 0.8163, -1.557, 1.044, -1.378, 0.9313, -1.432, 1.035, -1.557, 1.044, -1.432, 1.035, -1.363, 1.273, -1.363, 1.273, -1.544, 1.24, -1.557, 1.044, -1.544, 1.24, -1.363, 1.273, -1.47, 1.322, -1.414, 0.4105, -1.375, 0.2192, -1.227, 0.3888, -1.414, 0.4105, -1.227, 0.3888, -1.296, 0.4938, -1.296, 0.4938, -1.353, 0.5649, -1.414, 0.4105, -1.276, 0.7783, -1.396, 0.7447, -1.353, 0.5649, -1.353, 0.5649, -1.142, 0.7248, -1.276, 0.7783, -1.396, 0.7447, -1.276, 0.7783, -1.378, 0.9313, -1.432, 1.035, -1.378, 0.9313, -1.363, 1.273, -1.375, 0.2192, -1.237, 0.2439, -1.227, 0.3888, -1.296, 0.4938, -1.134, 0.5791, -1.353, 0.5649, -1.276, 0.7783, -1.292, 1.046, -1.378, 0.9313, -1.378, 0.9313, -1.292, 1.046, -1.363, 1.273, -1.363, 1.273, -1.292, 1.046, -1.271, 1.259, -1.372, 0.06202, -1.215, 0.1404, -1.375, 0.2192, -1.375, 0.2192, -1.215, 0.1404, -1.237, 0.2439, -1.353, 0.5649, -1.134, 0.5791, -1.142, 0.7248, -1.156, 1.26, -1.271, 1.259, -1.292, 1.046, -1.292, 1.046, -1.093, 1.137, -1.156, 1.26, -1.137, 0.03216, -1.372, 0.06202, -1.392, -0.1629, -1.392, -0.1629, -1.148, -0.1086, -1.137, 0.03216, -1.372, 0.06202, -1.137, 0.03216, -1.215, 0.1404, -1.296, 0.4938, -1.227, 0.3888, -1.134, 0.5791, -1.118, 0.9638, -1.292, 1.046, -1.276, 0.7783, -1.276, 0.7783, -1.08, 0.796, -1.118, 0.9638, -1.292, 1.046, -1.118, 0.9638, -1.093, 1.137, -1.166, -0.2491, -1.148, -0.1086, -1.392, -0.1629, -1.137, 0.03216, -1.026, 0.3974, -1.215, 0.1404, -1.215, 0.1404, -1.026, 0.3974, -1.237, 0.2439, -1.237, 0.2439, -1.026, 0.3974, -1.227, 0.3888, -1.227, 0.3888, -1.026, 0.3974, -1.047, 0.593, -1.047, 0.593, -1.134, 0.5791, -1.227, 0.3888, -1.134, 0.5791, -1.047, 0.593, -1.142, 0.7248, -1.142, 0.7248, -1.047, 0.593, -1.08, 0.796, -1.08, 0.796, -1.276, 0.7783, -1.142, 0.7248, -1.156, 1.26, -1.093, 1.137, -1.09, 1.3, -1.026, 0.3974, -0.968, 0.4443, -0.8637, 0.6433, -0.8637, 0.6433, -1.047, 0.593, -1.026, 0.3974, -1.047, 0.593, -0.8637, 0.6433, -1.08, 0.796, -1.137, 0.03216, -1.148, -0.1086, -0.961, 0.2104, -0.961, 0.2104, -1.026, 0.3974, -1.137, 0.03216, -1.026, 0.3974, -0.8477, 0.4017, -0.6363, 0.5482, -0.6363, 0.5482, -0.968, 0.4443, -1.026, 0.3974, -0.9135, 1.148, -1.093, 1.137, -1.118, 0.9638, -1.118, 0.9638, -0.8765, 1.079, -0.9135, 1.148, -1.093, 1.137, -1.026, 1.351, -1.09, 1.3, -1.166, -0.2491, -0.9978, -0.09867, -1.148, -0.1086, -1.118, 0.9638, -1.08, 0.796, -0.8663, 0.9037, -1.118, 0.9638, -0.8663, 0.9037, -0.8765, 1.079, -1.026, 1.351, -1.093, 1.137, -0.9135, 1.148, -0.9135, 1.148, -0.7822, 1.149, -1.026, 1.351, -0.9978, -0.09867, -0.8992, -0.06372, -0.961, 0.2104, -0.961, 0.2104, -1.148, -0.1086, -0.9978, -0.09867, -1.08, 0.796, -0.8637, 0.6433, -0.8496, 0.7352, -0.7812, 1.019, -0.8765, 1.079, -0.8663, 0.9037, -0.8663, 0.9037, -0.7222, 0.9052, -0.7812, 1.019, -0.8765, 1.079, -0.7812, 1.019, -0.7822, 1.149, -0.7822, 1.149, -0.9135, 1.148, -0.8765, 1.079, -1.026, 0.3974, -0.961, 0.2104, -0.8477, 0.4017, -0.968, 0.4443, -0.6363, 0.5482, -0.8637, 0.6433, -0.8637, 0.6433, -0.7098, 0.6916, -0.8496, 0.7352, -1.08, 0.796, -0.8496, 0.7352, -0.8663, 0.9037, -0.7822, 1.149, -0.5878, 1.221, -1.026, 1.351, -0.8637, 0.6433, -0.6363, 0.5482, -0.7098, 0.6916, -0.8496, 0.7352, -0.7222, 0.9052, -0.8663, 0.9037, -0.961, 0.2104, -0.8061, 0.246, -0.7767, 0.3437, -0.961, 0.2104, -0.7767, 0.3437, -0.8477, 0.4017, -0.7812, 1.019, -0.7222, 0.9052, -0.5878, 1.221, -0.5878, 1.221, -0.7822, 1.149, -0.7812, 1.019, -0.961, 0.2104, -0.8992, -0.06372, -0.7291, 0.1797, -0.7291, 0.1797, -0.8061, 0.246, -0.961, 0.2104, -0.8061, 0.246, -0.7291, 0.1797, -0.7767, 0.3437, -0.7767, 0.3437, -0.5727, 0.4113, -0.8477, 0.4017, -0.8477, 0.4017, -0.5727, 0.4113, -0.6363, 0.5482, -0.7098, 0.6916, -0.7222, 0.9052, -0.8496, 0.7352, -0.8992, -0.06372, -0.7222, -0.07506, -0.7291, 0.1797, -0.7291, 0.1797, -0.7222, -0.07506, -0.6111, 0.2404, -0.5727, 0.4113, -0.7767, 0.3437, -0.7291, 0.1797, -0.7291, 0.1797, -0.6111, 0.2404, -0.5727, 0.4113, -0.8992, -0.06372, -0.6767, -0.1857, -0.7222, -0.07506, -0.7222, 0.9052, -0.7098, 0.6916, -0.5154, 0.9359, -0.5154, 0.9359, -0.5878, 1.221, -0.7222, 0.9052, -0.6767, -0.1857, -0.4639, -0.05219, -0.7222, -0.07506, -0.5727, 0.4113, -0.5078, 0.5824, -0.6363, 0.5482, -0.7222, -0.07506, -0.4639, -0.05219, -0.5791, 0.09585, -0.7222, -0.07506, -0.5791, 0.09585, -0.6111, 0.2404, -0.398, 0.7504, -0.7098, 0.6916, -0.6363, 0.5482, -0.6363, 0.5482, -0.5078, 0.5824, -0.398, 0.7504, -0.7098, 0.6916, -0.398, 0.7504, -0.5154, 0.9359, -0.2931, 1.113, -0.5878, 1.221, -0.5154, 0.9359, -0.5154, 0.9359, -0.2697, 1.029, -0.2931, 1.113, -0.5878, 1.221, -0.2931, 1.113, -0.4739, 1.246, -0.4639, -0.05219, -0.4197, 0.1466, -0.5791, 0.09585, -0.3303, 0.4759, -0.5727, 0.4113, -0.6111, 0.2404, -0.6111, 0.2404, -0.3181, 0.311, -0.3303, 0.4759, -0.5791, 0.09585, -0.4197, 0.1466, -0.6111, 0.2404, -0.5727, 0.4113, -0.3303, 0.4759, -0.5078, 0.5824, -0.5078, 0.5824, -0.3303, 0.4759, -0.4015, 0.633, -0.5078, 0.5824, -0.4015, 0.633, -0.398, 0.7504, -0.6111, 0.2404, -0.4197, 0.1466, -0.3181, 0.311, -0.4739, 1.246, -0.2931, 1.113, -0.2105, 1.261, -0.4639, -0.05219, -0.3629, 0.006392, -0.4197, 0.1466, -0.4197, 0.1466, -0.3629, 0.006392, -0.2902, 0.2425, -0.4197, 0.1466, -0.2902, 0.2425, -0.3181, 0.311, -0.3181, 0.311, -0.2436, 0.4614, -0.3303, 0.4759, -0.3303, 0.4759, -0.2436, 0.4614, -0.2416, 0.5714, -0.2416, 0.5714, -0.4015, 0.633, -0.3303, 0.4759, -0.4015, 0.633, -0.2072, 0.7807, -0.398, 0.7504, -0.398, 0.7504, -0.2072, 0.7807, -0.2697, 1.029, -0.2697, 1.029, -0.5154, 0.9359, -0.398, 0.7504, -0.2931, 1.113, -0.2697, 1.029, 0.008189, 1.306, -0.2931, 1.113, 0.008189, 1.306, -0.2105, 1.261, -0.3629, 0.006392, -0.2066, 0.07717, -0.1492, 0.1717, -0.1492, 0.1717, -0.2902, 0.2425, -0.3629, 0.006392, -0.2902, 0.2425, -0.1492, 0.1717, -0.1383, 0.4611, -0.1383, 0.4611, -0.3181, 0.311, -0.2902, 0.2425, -0.3181, 0.311, -0.1383, 0.4611, -0.2436, 0.4614, -0.2436, 0.4614, -0.1383, 0.4611, -0.2416, 0.5714, -0.2416, 0.5714, -0.1383, 0.4611, -0.2072, 0.7807, -0.2072, 0.7807, -0.4015, 0.633, -0.2416, 0.5714, -0.2066, 0.07717, -0.0006882, 0.1275, -0.000995, 0.2149, -0.000995, 0.2149, -0.1492, 0.1717, -0.2066, 0.07717, -0.1492, 0.1717, -0.000995, 0.2149, -0.01768, 0.532, -0.01768, 0.532, -0.1383, 0.4611, -0.1492, 0.1717, -0.1383, 0.4611, -0.01768, 0.532, -0.06757, 0.8437, -0.06757, 0.8437, -0.2072, 0.7807, -0.1383, 0.4611, -0.2072, 0.7807, -0.06757, 0.8437, -0.2697, 1.029, -0.2697, 1.029, -0.06757, 0.8437, 0.008189, 1.306, 1.182, 0.08874, 1.302, 0.1157, 1.251, 0.2084, 1.392, 0.2107, 1.302, 0.1157, 1.414, 0.1116, 0.5527, 0.6408, 0.4258, 0.6499, 0.4188, 0.5815, 0.1309, 0.5062, 0.221, 0.4857, 0.1504, 0.7349, 1.973, 0.1943, 1.978, 0.5871, 1.906, 0.258, 1.651, 0.3453, 1.713, 0.2707, 1.74, 0.3665, 1.799, 0.2544, 1.892, 0.161, 1.906, 0.258, 1.725, 0.6913, 1.978, 0.5871, 1.771, 0.8055, 1.725, 0.6913, 1.771, 0.8055, 1.479, 0.8797, 1.564, 0.1116, 1.494, 0.2979, 1.348, 0.3115, 1.494, 0.2979, 1.634, 0.1871, 1.562, 0.3121, 1.494, 0.2979, 1.501, 0.4999, 1.348, 0.3115, 1.501, 0.4999, 1.615, 0.5988, 1.534, 0.6575, 1.771, 0.8055, 1.563, 1.219, 1.479, 0.8797, 1.534, 0.6575, 1.38, 0.6323, 1.351, 0.4899, 1.365, 1.168, 1.206, 1.19, 1.479, 0.8797, 1.42, 0.02121, 1.414, 0.1116, 1.302, 0.1157, 1.302, 0.1157, 1.348, 0.3115, 1.251, 0.2084, 1.348, 0.3115, 1.351, 0.4899, 1.131, 0.4372, 1.228, 0.6256, 1.271, 0.7903, 1.079, 0.8231, 1.073, 0.2281, 1.207, 0.3228, 1.131, 0.4372, 1.155, 1.046, 1.206, 1.19, 1.008, 1.072, 0.6844, 1.237, 1.206, 1.19, 1.04, 1.251, 1.018, 0.959, 1.008, 1.072, 0.9068, 1.03, 1.134, -0.003556, 1.073, 0.2281, 0.9618, 0.1159, 1.008, 1.072, 1.206, 1.19, 0.6844, 1.237, 0.7728, 0.6634, 0.9343, 0.7603, 0.774, 0.7895, 0.774, 0.7895, 0.9343, 0.7603, 0.8793, 0.9539, 0.812, 0.446, 0.7973, 0.3245, 0.9098, 0.4497, 0.7072, 0.1155, 0.6955, 0.3323, 0.562, 0.2086, 0.7973, 0.3245, 0.6991, 0.449, 0.6955, 0.3323, 0.6991, 0.449, 0.5527, 0.6408, 0.5705, 0.5376, 0.6195, 0.01615, 0.7072, 0.1155, 0.5955, 0.1343, 0.562, 0.2086, 0.6955, 0.3323, 0.5421, 0.3006, 0.4562, 0.7686, 0.4305, 0.9288, 0.3344, 0.8668, 0.4305, 0.9288, 0.8793, 0.9539, 0.3735, 0.9811, 0.1849, 0.3415, 0.329, 0.3963, 0.3304, 0.4882, 0.5579, 0.4076, 0.4188, 0.5815, 0.443, 0.4095, 0.4188, 0.5815, 0.2636, 0.5818, 0.3304, 0.4882, 0.1735, 0.1983, 0.1943, 0.2579, 0.1243, 0.2632, 0.3344, 0.8668, -0.06757, 0.8437, 0.1504, 0.7349, 0.3735, 0.9811, 0.3101, 1.068, -0.06757, 0.8437, -0.06757, 0.8437, 0.1323, 1.232, 0.008189, 1.306, 0.1243, 0.2632, 0.1309, 0.5062, 0.03819, 0.3593, 0.1504, 0.7349, -0.06757, 0.8437, -0.01768, 0.532, -0.06714, 0.2018, -0.0916, 0.3115, -0.1713, 0.223, -0.1484, 0.3456, -0.0916, 0.3115, -0.01768, 0.532, -0.1484, 0.3456, -0.1713, 0.223, -0.0916, 0.3115, 1.849, 0.1455, 1.799, 0.2544, 1.8, 0.1306, 1.634, 0.1871, 1.699, 0.01051, 1.75, 0.03443, 1.634, 0.1871, 1.75, 0.03443, 1.767, 0.08815, 1.562, 0.3121, 1.651, 0.3453, 1.641, 0.4719, 1.651, 0.3453, 1.74, 0.3665, 1.641, 0.4719, 1.641, 0.4719, 1.725, 0.6913, 1.615, 0.5988, 1.564, 0.1116, 1.634, 0.1871, 1.494, 0.2979, 1.143, 0.1964, 1.182, 0.08874, 1.251, 0.2084, 1.182, 0.08874, 1.134, -0.003556, 1.302, 0.1157, 1.392, 0.2107, 1.348, 0.3115, 1.302, 0.1157, 1.38, 0.6323, 1.228, 0.6256, 1.351, 0.4899, 1.079, 0.8231, 1.104, 0.5319, 1.228, 0.6256, 0.9863, 0.2481, 1.073, 0.2281, 1.131, 0.4372, 1.155, 1.046, 1.008, 1.072, 1.018, 0.959, 0.8729, 0.2873, 0.779, -0.02122, 0.9618, 0.1159, 0.8729, 0.2873, 0.9618, 0.1159, 0.9863, 0.2481, 1.018, 0.959, 0.9068, 1.03, 0.8793, 0.9539, 1.104, 0.5319, 0.8996, 0.5838, 0.9098, 0.4497, 0.8996, 0.5838, 0.9343, 0.7603, 0.7728, 0.6634, 0.9098, 0.4497, 0.7973, 0.3245, 0.8729, 0.2873, 0.5696, 0.8165, 0.8793, 0.9539, 0.4305, 0.9288, 0.3304, 0.4882, 0.329, 0.3963, 0.443, 0.4095, 0.5705, 0.5376, 0.5527, 0.6408, 0.4188, 0.5815, 0.4188, 0.5815, 0.4258, 0.6499, 0.2636, 0.5818, 0.432, 0.2907, 0.329, 0.3963, 0.3369, 0.3227, 0.2933, 0.09496, 0.3369, 0.3227, 0.2553, 0.1704, 0.2933, 0.09496, 0.2553, 0.1704, 0.1735, 0.1983, 0.1735, 0.1983, 0.1715, 0.09513, 0.2933, 0.09496, 0.1943, 0.2579, 0.3369, 0.3227, 0.1849, 0.3415, 1.978, 0.5871, 1.972, 1.343, 1.771, 0.8055, 1.621, 0.007331, 1.699, 0.01051, 1.564, 0.1116, 1.777, 0.009891, 1.808, 0.08378, 1.728, -0.03778, 1.849, 0.1455, 1.892, 0.161, 1.799, 0.2544, 1.713, 0.2707, 1.634, 0.1871, 1.767, 0.08815, 1.767, 0.08815, 1.8, 0.1306, 1.713, 0.2707, 1.8, 0.1306, 1.799, 0.2544, 1.713, 0.2707, 1.651, 0.3453, 1.634, 0.1871, 1.713, 0.2707, 1.634, 0.1871, 1.564, 0.1116, 1.699, 0.01051, 1.906, 0.258, 1.892, 0.161, 1.973, 0.1943, 1.831, 0.4257, 1.799, 0.2544, 1.906, 0.258, 1.906, 0.258, 1.978, 0.5871, 1.831, 0.4257, 1.831, 0.4257, 1.74, 0.3665, 1.799, 0.2544, 1.74, 0.3665, 1.713, 0.2707, 1.799, 0.2544, 1.725, 0.6913, 1.641, 0.4719, 1.978, 0.5871, 1.641, 0.4719, 1.831, 0.4257, 1.978, 0.5871, 1.783, 1.187, 1.771, 0.8055, 1.972, 1.343, 1.783, 1.187, 1.972, 1.343, 1.69, 1.213, 1.536, 0.01425, 1.621, 0.007331, 1.564, 0.1116, 1.641, 0.4719, 1.74, 0.3665, 1.831, 0.4257, 1.501, 0.4999, 1.562, 0.3121, 1.641, 0.4719, 1.501, 0.4999, 1.641, 0.4719, 1.615, 0.5988, 1.479, 0.8797, 1.615, 0.5988, 1.725, 0.6913, 1.534, 0.6575, 1.615, 0.5988, 1.479, 0.8797, 1.771, 0.8055, 1.783, 1.187, 1.69, 1.213, 1.562, 0.3121, 1.634, 0.1871, 1.651, 0.3453, 1.494, 0.2979, 1.562, 0.3121, 1.501, 0.4999, 1.348, 0.3115, 1.501, 0.4999, 1.351, 0.4899, 1.42, 0.02121, 1.536, 0.01425, 1.414, 0.1116, 1.351, 0.4899, 1.501, 0.4999, 1.534, 0.6575, 1.479, 0.8797, 1.382, 0.7355, 1.534, 0.6575, 1.365, 1.168, 1.479, 0.8797, 1.563, 1.219, 1.365, 1.168, 1.563, 1.219, 1.416, 1.283, 1.534, 0.6575, 1.382, 0.7355, 1.38, 0.6323, 1.382, 0.7355, 1.479, 0.8797, 1.271, 0.7903, 1.271, 0.7903, 1.228, 0.6256, 1.382, 0.7355, 1.228, 0.6256, 1.38, 0.6323, 1.382, 0.7355, 1.251, 0.2084, 1.348, 0.3115, 1.207, 0.3228, 1.207, 0.3228, 1.143, 0.1964, 1.251, 0.2084, 1.302, 0.1157, 1.134, -0.003556, 1.336, -0.03423, 1.302, 0.1157, 1.336, -0.03423, 1.42, 0.02121, 1.414, 0.1116, 1.536, 0.01425, 1.392, 0.2107, 1.536, 0.01425, 1.564, 0.1116, 1.392, 0.2107, 1.392, 0.2107, 1.564, 0.1116, 1.348, 0.3115, 1.207, 0.3228, 1.348, 0.3115, 1.131, 0.4372, 1.271, 0.7903, 1.479, 0.8797, 1.155, 1.046, 1.155, 1.046, 1.479, 0.8797, 1.206, 1.19, 1.143, 0.1964, 1.134, -0.003556, 1.182, 0.08874, 1.131, 0.4372, 1.351, 0.4899, 1.104, 0.5319, 1.228, 0.6256, 1.104, 0.5319, 1.351, 0.4899, 1.271, 0.7903, 1.155, 1.046, 1.079, 0.8231, 0.9343, 0.7603, 0.8996, 0.5838, 1.104, 0.5319, 1.104, 0.5319, 1.079, 0.8231, 0.9343, 0.7603, 0.9964, 0.4214, 0.9863, 0.2481, 1.131, 0.4372, 1.131, 0.4372, 1.104, 0.5319, 0.9964, 0.4214, 1.073, 0.2281, 1.143, 0.1964, 1.207, 0.3228, 0.7728, 0.6634, 0.7646, 0.5633, 0.8996, 0.5838, 1.073, 0.2281, 1.134, -0.003556, 1.143, 0.1964, 1.079, 0.8231, 1.155, 1.046, 1.018, 0.959, 0.9921, 0.01449, 1.134, -0.003556, 0.9618, 0.1159, 0.9618, 0.1159, 1.073, 0.2281, 0.9863, 0.2481, 0.9618, 0.1159, 0.779, -0.02122, 0.9921, 0.01449, 0.8793, 0.9539, 0.9068, 1.03, 0.5801, 1.173, 0.9068, 1.03, 1.008, 1.072, 0.5801, 1.173, 0.6844, 1.237, 0.5801, 1.173, 1.008, 1.072, 0.8715, 1.305, 1.04, 1.251, 0.9864, 1.332, 0.9863, 0.2481, 0.9964, 0.4214, 0.9098, 0.4497, 0.9964, 0.4214, 1.104, 0.5319, 0.9098, 0.4497, 0.9098, 0.4497, 0.8996, 0.5838, 0.7646, 0.5633, 0.9343, 0.7603, 1.079, 0.8231, 0.8793, 0.9539, 0.8715, 1.305, 0.6844, 1.237, 1.04, 1.251, 0.8793, 0.9539, 1.079, 0.8231, 1.018, 0.959, 0.812, 0.446, 0.9098, 0.4497, 0.7646, 0.5633, 0.9098, 0.4497, 0.8729, 0.2873, 0.9863, 0.2481, 0.8729, 0.2873, 0.7973, 0.3245, 0.7072, 0.1155, 0.7072, 0.1155, 0.779, -0.02122, 0.8729, 0.2873, 0.7973, 0.3245, 0.812, 0.446, 0.6991, 0.449, 0.6991, 0.449, 0.812, 0.446, 0.7646, 0.5633, 0.5527, 0.6408, 0.6991, 0.449, 0.7646, 0.5633, 0.5527, 0.6408, 0.7646, 0.5633, 0.7728, 0.6634, 0.8793, 0.9539, 0.5696, 0.8165, 0.774, 0.7895, 0.5955, 0.1343, 0.7072, 0.1155, 0.562, 0.2086, 0.5705, 0.5376, 0.5579, 0.4076, 0.6955, 0.3323, 0.6955, 0.3323, 0.6991, 0.449, 0.5705, 0.5376, 0.7072, 0.1155, 0.7973, 0.3245, 0.6955, 0.3323, 0.6195, 0.01615, 0.779, -0.02122, 0.7072, 0.1155, 0.8793, 0.9539, 0.5801, 1.173, 0.4795, 1.158, 0.8793, 0.9539, 0.4795, 1.158, 0.3735, 0.9811, 0.5176, 0.02434, 0.6195, 0.01615, 0.5955, 0.1343, 0.4258, 0.6499, 0.5527, 0.6408, 0.5696, 0.8165, 0.3518, 0.05682, 0.5176, 0.02434, 0.4669, 0.1481, 0.5176, 0.02434, 0.5955, 0.1343, 0.4669, 0.1481, 0.4669, 0.1481, 0.5955, 0.1343, 0.562, 0.2086, 0.4669, 0.1481, 0.562, 0.2086, 0.5421, 0.3006, 0.5421, 0.3006, 0.6955, 0.3323, 0.5579, 0.4076, 0.3586, 0.7694, 0.4258, 0.6499, 0.4562, 0.7686, 0.4562, 0.7686, 0.4258, 0.6499, 0.5696, 0.8165, 0.7728, 0.6634, 0.774, 0.7895, 0.5696, 0.8165, 0.5696, 0.8165, 0.5527, 0.6408, 0.7728, 0.6634, 0.3586, 0.7694, 0.4562, 0.7686, 0.3344, 0.8668, 0.4562, 0.7686, 0.5696, 0.8165, 0.4305, 0.9288, 0.3344, 0.8668, 0.4305, 0.9288, -0.06757, 0.8437, -0.06757, 0.8437, 0.4305, 0.9288, 0.3735, 0.9811, 0.3101, 1.068, 0.4795, 1.158, 0.1323, 1.232, 0.3735, 0.9811, 0.4795, 1.158, 0.3101, 1.068, 0.1323, 1.232, 0.4795, 1.158, 0.3951, 1.212, 0.4795, 1.158, 0.5801, 1.173, 0.3951, 1.212, 0.2636, 0.5818, 0.221, 0.4857, 0.3304, 0.4882, 0.443, 0.4095, 0.4188, 0.5815, 0.3304, 0.4882, 0.221, 0.4857, 0.1849, 0.3415, 0.3304, 0.4882, 0.443, 0.4095, 0.329, 0.3963, 0.432, 0.2907, 0.443, 0.4095, 0.432, 0.2907, 0.5579, 0.4076, 0.5579, 0.4076, 0.5705, 0.5376, 0.4188, 0.5815, 0.3369, 0.3227, 0.3518, 0.05682, 0.432, 0.2907, 0.3518, 0.05682, 0.4669, 0.1481, 0.432, 0.2907, 0.432, 0.2907, 0.4669, 0.1481, 0.5421, 0.3006, 0.432, 0.2907, 0.5421, 0.3006, 0.5579, 0.4076, 0.2636, 0.5818, 0.4258, 0.6499, 0.2592, 0.7173, 0.2636, 0.5818, 0.2592, 0.7173, 0.1504, 0.7349, 0.2592, 0.7173, 0.4258, 0.6499, 0.3586, 0.7694, 0.3369, 0.3227, 0.329, 0.3963, 0.1849, 0.3415, 0.2933, 0.09496, 0.3518, 0.05682, 0.3369, 0.3227, 0.2553, 0.1704, 0.3369, 0.3227, 0.1735, 0.1983, 0.097, 0.1113, 0.1735, 0.1983, 0.09245, 0.2156, 0.09245, 0.2156, 0.1735, 0.1983, 0.1243, 0.2632, 0.1735, 0.1983, 0.3369, 0.3227, 0.1943, 0.2579, 0.1243, 0.2632, 0.1943, 0.2579, 0.1849, 0.3415, 0.1309, 0.5062, 0.1849, 0.3415, 0.221, 0.4857, 0.1504, 0.7349, 0.221, 0.4857, 0.2636, 0.5818, 0.1504, 0.7349, 0.2592, 0.7173, 0.3586, 0.7694, 0.3586, 0.7694, 0.3344, 0.8668, 0.1504, 0.7349, -0.06757, 0.8437, 0.3101, 1.068, 0.1323, 1.232, -0.3116, -1.074, -0.1378, -1.134, -0.05226, -0.982, -0.2628, -0.9188, -0.2041, -0.8749, -0.1656, -0.9235, 0.097, 0.1113, 0.09245, 0.2156, 0.02891, 0.1455, 0.02891, 0.1455, 0.03819, 0.3593, -0.03451, 0.2649, -0.03451, 0.2649, -0.06714, 0.2018, 0.02891, 0.1455, 0.09245, 0.2156, 0.1243, 0.2632, 0.03819, 0.3593, 0.1243, 0.2632, 0.1849, 0.3415, 0.1309, 0.5062, 0.1309, 0.5062, -0.0916, 0.3115, 0.03819, 0.3593, -0.01768, 0.532, -0.0916, 0.3115, 0.1309, 0.5062, -0.0916, 0.3115, -0.06714, 0.2018, -0.03451, 0.2649, -0.0916, 0.3115, -0.03451, 0.2649, 0.03819, 0.3593, -0.01768, 0.532, 0.1309, 0.5062, 0.1504, 0.7349, -0.1484, 0.3456, -0.2038, 0.3231, -0.1713, 0.223, 0.1735, 0.1983, 0.097, 0.1113, 0.1715, 0.09513, 0.09245, 0.2156, 0.03819, 0.3593, 0.02891, 0.1455, -1.164, -0.4027, -1.418, -0.3057, -1.569, -0.3203, -1.569, -0.3203, -1.6, -0.1878, -1.746, -0.07207, -1.746, -0.07207, -1.787, -0.6731, -1.733, -0.8741, -1.569, -0.3203, -1.746, -0.07207, -1.733, -0.8741, -1.569, -0.3203, -1.383, -0.6642, -1.164, -0.4027, -1.694, -0.9655, -1.733, -0.9601, -1.799, -1.01, -1.799, -1.01, -1.911, -1.077, -1.873, -1.159, -1.799, -1.01, -1.873, -1.159, -1.697, -1.172, -1.694, -0.9655, -1.799, -1.01, -1.697, -1.172, -1.697, -1.172, -1.607, -1.255, -1.503, -1.254, -1.697, -1.172, -1.503, -1.254, -1.388, -1.23, -1.694, -1.245, -1.655, -1.116, -1.545, -1.277, -1.697, -1.172, -1.388, -1.23, -1.0, -1.217, -1.697, -1.172, -1.236, -1.032, -1.694, -0.9655, -1.0, -1.217, -0.7739, -1.263, -0.6332, -1.225, -1.0, -1.217, -0.6332, -1.225, -0.5368, -1.164, -0.5368, -1.164, -0.3461, -1.151, -0.3116, -1.074, -0.3116, -1.074, -0.05226, -0.982, -0.2794, -0.899, -0.5368, -1.164, -0.3116, -1.074, -0.2794, -0.899, -0.5368, -1.164, -0.6734, -0.9926, -1.0, -1.217, -0.2794, -0.899, -0.2725, -0.765, -0.1968, -0.6492, -0.2794, -0.899, -0.1968, -0.6492, -0.2944, -0.3814, -0.2944, -0.3814, -0.3124, -0.08193, -0.441, -0.1735, -0.2944, -0.3814, -0.441, -0.1735, -0.672, -0.352, -0.2944, -0.3814, -0.5409, -0.6262, -0.2794, -0.899, -1.0, -1.217, -0.6734, -0.9926, -0.8095, -0.7963, -1.694, -0.9655, -1.236, -1.032, -1.094, -0.7869, -1.733, -0.8741, -1.713, -0.9198, -1.19, -0.6909, -1.164, -0.4027, -1.383, -0.6642, -0.8897, -0.4108, -0.672, -0.352, -0.8829, -0.1864, -0.9957, -0.2478, -0.8897, -0.4108, -0.9957, -0.2478, -1.164, -0.4027, 1.599, 1.395, 1.711, 1.503, 1.646, 1.574, 1.027, 1.418, 1.116, 1.353, 1.107, 1.538, 1.107, 1.538, 0.9141, 1.548, 1.027, 1.418, 1.151, 1.544, 1.107, 1.538, 1.116, 1.353, 1.116, 1.353, 1.23, 1.333, 1.151, 1.544, 1.283, 1.298, 1.349, 1.392, 1.24, 1.594, 1.24, 1.594, 1.181, 1.566, 1.283, 1.298, 1.181, 1.566, 1.153, 1.56, 1.283, 1.298, 1.23, 1.333, 1.283, 1.298, 1.153, 1.56, 1.153, 1.56, 1.151, 1.544, 1.23, 1.333, 1.411, 1.59, 1.24, 1.594, 1.349, 1.392, 1.349, 1.392, 1.494, 1.38, 1.574, 1.59, 1.411, 1.59, 1.349, 1.392, 1.574, 1.59, 0.5518, 1.543, 0.4947, 1.531, 0.4803, 1.326, 0.2483, 1.346, 0.4803, 1.326, 0.4947, 1.531, 0.4947, 1.531, 0.2413, 1.485, 0.2483, 1.346, 0.2413, 1.485, 0.1404, 1.407, 0.2483, 1.346, 0.8558, 1.398, 1.027, 1.418, 0.9141, 1.548, -0.938, 1.388, -1.026, 1.351, -0.5878, 1.221, 0.5518, 1.543, 0.4803, 1.326, 0.5981, 1.297, 0.9141, 1.548, 0.6844, 1.365, 0.8558, 1.398, 0.5518, 1.543, 0.5981, 1.297, 0.6844, 1.365, 0.6844, 1.365, 0.9141, 1.548, 0.5518, 1.543, 1.599, 1.395, 1.646, 1.574, 1.574, 1.59, 1.574, 1.59, 1.494, 1.38, 1.599, 1.395, 1.563, 1.219, 1.771, 0.8055, 1.69, 1.213, -1.96, 1.343, -1.757, 1.273, -1.612, 1.414, -1.612, 1.414, -1.72, 1.412, -1.96, 1.343, -1.757, 1.273, -1.652, 1.275, -1.558, 1.421, -1.558, 1.421, -1.612, 1.414, -1.757, 1.273, -1.652, 1.275, -1.47, 1.322, -1.416, 1.451, -1.416, 1.451, -1.558, 1.421, -1.652, 1.275, -1.47, 1.322, -1.363, 1.273, -1.266, 1.418, -1.266, 1.418, -1.416, 1.451, -1.47, 1.322, -1.363, 1.273, -1.271, 1.259, -1.211, 1.396, -1.211, 1.396, -1.266, 1.418, -1.363, 1.273, -1.271, 1.259, -1.156, 1.26, -1.185, 1.376, -1.185, 1.376, -1.211, 1.396, -1.271, 1.259, -1.156, 1.26, -1.09, 1.3, -1.182, 1.392, -1.182, 1.392, -1.185, 1.376, -1.156, 1.26, -1.09, 1.3, -1.026, 1.351, -1.143, 1.431, -1.143, 1.431, -1.182, 1.392, -1.09, 1.3, -0.5878, 1.221, -0.4739, 1.246, -0.6053, 1.388, -0.6053, 1.388, -0.657, 1.38, -0.5878, 1.221, -0.4739, 1.246, -0.2105, 1.261, -0.3776, 1.408, -0.3776, 1.408, -0.6053, 1.388, -0.4739, 1.246, -0.2105, 1.261, 0.008189, 1.306, -0.1847, 1.391, -0.1847, 1.391, -0.3776, 1.408, -0.2105, 1.261, 1.206, 1.19, 1.365, 1.168, 1.283, 1.298, 1.283, 1.298, 1.23, 1.333, 1.206, 1.19, 1.04, 1.251, 1.206, 1.19, 1.23, 1.333, 1.23, 1.333, 1.116, 1.353, 1.04, 1.251, 0.008189, 1.306, 0.1323, 1.232, 0.2483, 1.346, 0.2483, 1.346, 0.1142, 1.345, 0.008189, 1.306, 1.69, 1.213, 1.972, 1.343, 1.709, 1.377, 1.709, 1.377, 1.599, 1.395, 1.69, 1.213, 1.416, 1.283, 1.563, 1.219, 1.494, 1.38, 1.494, 1.38, 1.349, 1.392, 1.416, 1.283, 1.365, 1.168, 1.416, 1.283, 1.349, 1.392, 1.349, 1.392, 1.283, 1.298, 1.365, 1.168, 0.5801, 1.173, 0.6844, 1.237, 0.6844, 1.365, 0.6844, 1.365, 0.5981, 1.297, 0.5801, 1.173, 0.9864, 1.332, 1.04, 1.251, 1.116, 1.353, 1.116, 1.353, 1.027, 1.418, 0.9864, 1.332, 0.8715, 1.305, 0.9864, 1.332, 1.027, 1.418, 1.027, 1.418, 0.8558, 1.398, 0.8715, 1.305, 0.6844, 1.237, 0.8715, 1.305, 0.8558, 1.398, 0.8558, 1.398, 0.6844, 1.365, 0.6844, 1.237, 0.1323, 1.232, 0.3951, 1.212, 0.4803, 1.326, 0.4803, 1.326, 0.2483, 1.346, 0.1323, 1.232, 0.3951, 1.212, 0.5801, 1.173, 0.5981, 1.297, 0.5981, 1.297, 0.4803, 1.326, 0.3951, 1.212, -1.026, 1.351, -0.938, 1.388, -0.9757, 1.488, -0.9757, 1.488, -1.143, 1.431, -1.026, 1.351, -0.938, 1.388, -0.5878, 1.221, -0.657, 1.38, -0.657, 1.38, -0.9757, 1.488, -0.938, 1.388, 1.563, 1.219, 1.69, 1.213, 1.599, 1.395, 1.599, 1.395, 1.494, 1.38, 1.563, 1.219, -1.584, -0.09748, -1.687, 0.01009, -1.746, -0.07207, -1.746, -0.07207, -1.6, -0.1878, -1.584, -0.09748, -1.687, 0.01009, -1.959, 0.1943, -1.966, 0.1008, -1.966, 0.1008, -1.746, -0.07207, -1.687, 0.01009, -1.498, -0.1099, -1.584, -0.09748, -1.6, -0.1878, -1.6, -0.1878, -1.569, -0.3203, -1.498, -0.1099, -1.392, -0.1629, -1.498, -0.1099, -1.569, -0.3203, -1.569, -0.3203, -1.418, -0.3057, -1.392, -0.1629, -1.166, -0.2491, -1.392, -0.1629, -1.418, -0.3057, -1.418, -0.3057, -1.164, -0.4027, -1.166, -0.2491, -0.9978, -0.09867, -1.166, -0.2491, -1.164, -0.4027, -1.164, -0.4027, -0.9957, -0.2478, -0.9978, -0.09867, -0.8992, -0.06372, -0.9978, -0.09867, -0.9957, -0.2478, -0.9957, -0.2478, -0.8829, -0.1864, -0.8992, -0.06372, -0.6767, -0.1857, -0.8992, -0.06372, -0.8829, -0.1864, -0.8829, -0.1864, -0.672, -0.352, -0.6767, -0.1857, -0.4639, -0.05219, -0.6767, -0.1857, -0.672, -0.352, -0.672, -0.352, -0.441, -0.1735, -0.4639, -0.05219, -0.3629, 0.006392, -0.4639, -0.05219, -0.441, -0.1735, -0.441, -0.1735, -0.3124, -0.08193, -0.3629, 0.006392, -0.2066, 0.07717, -0.3629, 0.006392, -0.3124, -0.08193, -0.3124, -0.08193, -0.2026, -0.06421, -0.2066, 0.07717, -0.0006882, 0.1275, -0.2066, 0.07717, -0.2026, -0.06421, -0.2026, -0.06421, -0.01201, 0.01172, -0.0006882, 0.1275, -0.06714, 0.2018, -0.1713, 0.223, -0.1992, 0.1811, -0.1992, 0.1811, -0.1335, 0.1182, -0.06714, 0.2018, 1.849, 0.1455, 1.8, 0.1306, 1.897, 0.09681, 1.897, 0.09681, 1.808, 0.08378, 1.849, 0.1455, 1.75, 0.03443, 1.699, 0.01051, 1.761, -0.0895, 1.761, -0.0895, 1.852, -0.02633, 1.75, 0.03443, 1.767, 0.08815, 1.75, 0.03443, 1.852, -0.02633, 1.852, -0.02633, 1.892, 0.02726, 1.767, 0.08815, 0.2933, 0.09496, 0.1715, 0.09513, 0.1592, -0.01574, 0.1592, -0.01574, 0.2747, -0.02249, 0.2933, 0.09496, 1.699, 0.01051, 1.621, 0.007331, 1.676, -0.09021, 1.676, -0.09021, 1.761, -0.0895, 1.699, 0.01051, 1.892, 0.161, 1.849, 0.1455, 1.808, 0.08378, 1.808, 0.08378, 1.827, 0.05757, 1.892, 0.161, 1.8, 0.1306, 1.767, 0.08815, 1.892, 0.02726, 1.892, 0.02726, 1.897, 0.09681, 1.8, 0.1306, 1.973, 0.1943, 1.892, 0.161, 1.827, 0.05757, 1.827, 0.05757, 1.966, 0.1008, 1.973, 0.1943, 1.621, 0.007331, 1.536, 0.01425, 1.564, -0.0923, 1.564, -0.0923, 1.676, -0.09021, 1.621, 0.007331, 1.536, 0.01425, 1.42, 0.02121, 1.437, -0.08818, 1.437, -0.08818, 1.564, -0.0923, 1.536, 0.01425, 1.336, -0.03423, 1.134, -0.003556, 1.018, -0.09001, 1.018, -0.09001, 1.365, -0.09167, 1.336, -0.03423, 1.42, 0.02121, 1.336, -0.03423, 1.365, -0.09167, 1.365, -0.09167, 1.437, -0.08818, 1.42, 0.02121, 1.134, -0.003556, 0.9921, 0.01449, 1.018, -0.09001, 0.9921, 0.01449, 0.779, -0.02122, 0.7947, -0.09211, 0.7947, -0.09211, 1.018, -0.09001, 0.9921, 0.01449, 0.779, -0.02122, 0.6195, 0.01615, 0.6068, -0.09224, 0.6068, -0.09224, 0.7947, -0.09211, 0.779, -0.02122, 0.6195, 0.01615, 0.5176, 0.02434, 0.5126, -0.09416, 0.5126, -0.09416, 0.6068, -0.09224, 0.6195, 0.01615, 0.5176, 0.02434, 0.3518, 0.05682, 0.3222, -0.04196, 0.3222, -0.04196, 0.5126, -0.09416, 0.5176, 0.02434, 0.3518, 0.05682, 0.2933, 0.09496, 0.2747, -0.02249, 0.2747, -0.02249, 0.3222, -0.04196, 0.3518, 0.05682, 0.1715, 0.09513, 0.097, 0.1113, 0.0849, 0.003127, 0.0849, 0.003127, 0.1592, -0.01574, 0.1715, 0.09513, 0.097, 0.1113, 0.02891, 0.1455, -0.006588, 0.05233, -0.006588, 0.05233, 0.0849, 0.003127, 0.097, 0.1113, 0.02891, 0.1455, -0.06714, 0.2018, -0.1335, 0.1182, -0.1335, 0.1182, -0.006588, 0.05233, 0.02891, 0.1455, -0.1713, 0.223, -0.2038, 0.3231, -0.2601, 0.2488, -0.2601, 0.2488, -0.1992, 0.1811, -0.1713, 0.223, -0.8897, -0.4108, -1.19, -0.6909, -0.672, -0.352, -0.8897, -0.4108, -1.383, -0.6642, -1.19, -0.6909, -1.383, -0.6642, -1.733, -0.8741, -1.19, -0.6909, -1.19, -0.6909, -1.094, -0.7869, -0.672, -0.352, -1.19, -0.6909, -1.713, -0.9198, -1.094, -0.7869, -1.713, -0.9198, -1.694, -0.9655, -1.094, -0.7869, -1.094, -0.7869, -0.8095, -0.7963, -0.672, -0.352, -1.094, -0.7869, -1.236, -1.032, -0.8095, -0.7963, -1.236, -1.032, -1.0, -1.217, -0.8095, -0.7963, -0.8095, -0.7963, -0.5409, -0.6262, -0.672, -0.352, -0.8095, -0.7963, -0.6734, -0.9926, -0.5409, -0.6262, -0.6734, -0.9926, -0.2794, -0.899, -0.5409, -0.6262, 1.777, 0.009891, 1.827, 0.05757, 1.808, 0.08378, -1.697, -1.172, -1.0, -1.217, -1.236, -1.032, -1.569, -0.3203, -1.733, -0.8741, -1.383, -0.6642, -0.5368, -1.164, -0.2794, -0.899, -0.6734, -0.9926, -0.2944, -0.3814, -0.672, -0.352, -0.5409, -0.6262, -0.8897, -0.4108, -0.672, -0.352, -0.9957, -0.2478])
me_cliffwallone400.materials.append(mat_base_rock_main)
me_cliffwallone400.use_remesh_preserve_volume = False
me_cliffwallone400.use_remesh_preserve_attributes = False
me_cliffwallone400.use_mirror_vertex_groups = False
me_cliffwallone400.update()

# ---- objects
ob_base = bpy.data.objects.new('base', None)
ob_detail200 = bpy.data.objects.new('detail200', None)
ob_detail80 = bpy.data.objects.new('detail80', None)
ob_detail1 = bpy.data.objects.new('detail1', None)
ob_col_1 = bpy.data.objects.new('col-1', None)
ob_start = bpy.data.objects.new('start', None)
ob_colmesh_1 = bpy.data.objects.new('colmesh-1', me_cliffwallone400_004)
ob_cliffwallone1 = bpy.data.objects.new('cliffwallone1', me_cliffwallone400_003)
ob_cliffwallone80 = bpy.data.objects.new('cliffwallone80', me_cliffwallone400_001)
ob_cliffwallone200 = bpy.data.objects.new('cliffwallone200', me_cliffwallone400)
ob_hemi = bpy.data.objects.new('Hemi', light_hemi)

# ---- transforms, parenting, visibility, modifiers, constraints
ob_base.location = (0.0, 0.0, 0.0)
ob_base.empty_image_offset = (0.0, 0.0)
ob_base.lineart.crease_threshold = 0.0
ob_detail200.parent = ob_base
ob_detail200.location = (0.0, 0.0, 0.0)
ob_detail200.empty_image_offset = (0.0, 0.0)
ob_detail200.lineart.crease_threshold = 0.0
ob_detail80.parent = ob_base
ob_detail80.location = (0.0, 0.0, 0.0)
ob_detail80.empty_image_offset = (0.0, 0.0)
ob_detail80.lineart.crease_threshold = 0.0
ob_detail1.parent = ob_base
ob_detail1.location = (0.0, 0.0, 0.0)
ob_detail1.empty_image_offset = (0.0, 0.0)
ob_detail1.lineart.crease_threshold = 0.0
ob_col_1.parent = ob_base
ob_col_1.location = (0.0, 0.0, 0.0)
ob_col_1.empty_image_offset = (0.0, 0.0)
ob_col_1.lineart.crease_threshold = 0.0
ob_start.parent = ob_base
ob_start.location = (0.0, 0.0, 0.0)
ob_start.empty_image_offset = (0.0, 0.0)
ob_start.lineart.crease_threshold = 0.0
ob_colmesh_1.parent = ob_start
ob_colmesh_1.location = (0.0, 0.0, 0.0)
ob_colmesh_1.lineart.crease_threshold = 0.0
ob_cliffwallone1.parent = ob_start
ob_cliffwallone1.location = (0.0, 0.0, 0.0)
ob_cliffwallone1.lineart.crease_threshold = 0.0
ob_cliffwallone80.parent = ob_start
ob_cliffwallone80.location = (0.0, 0.0, 0.0)
ob_cliffwallone80.lineart.crease_threshold = 0.0
ob_cliffwallone200.parent = ob_start
ob_cliffwallone200.location = (0.0, 0.0, 0.0)
ob_cliffwallone200.lineart.crease_threshold = 0.0
ob_hemi.location = (0.0, -8.0, 0.0)
ob_hemi.lineart.crease_threshold = 0.0

# ---- collection membership
col_collection_1.objects.link(ob_base)
col_collection_1.objects.link(ob_detail200)
col_collection_1.objects.link(ob_detail80)
col_collection_1.objects.link(ob_detail1)
col_collection_1.objects.link(ob_col_1)
col_collection_1.objects.link(ob_start)
col_collection_1.objects.link(ob_colmesh_1)
col_collection_1.objects.link(ob_cliffwallone1)
col_collection_1.objects.link(ob_cliffwallone80)
col_collection_1.objects.link(ob_cliffwallone200)
col_collection_1.objects.link(ob_hemi)

# ---- scene / render settings (as saved in the file)
scene.frame_start = 1; scene.frame_end = 250; scene.frame_set(1)
scene.render.engine = 'BLENDER_EEVEE_NEXT'
scene.render.resolution_percentage = 50
scene.render.dither_intensity = 0.0
scene.cycles.use_denoising = False
scene.cycles.samples = 128
scene.cycles.sampling_pattern = 'TABULATED_SOBOL'
scene.cycles.light_sampling_threshold = 0.0
scene.cycles.use_adaptive_sampling = False
scene.cycles.use_light_tree = False
scene.cycles.blur_glossy = 0.0
scene.cycles.sample_clamp_indirect = 0.0
scene.view_settings.view_transform = 'Standard'
bpy.context.view_layer.update()

# ---- added for rendering (the .blend has no active camera): camera
cam_auto = bpy.data.cameras.new('AutoCamera')
cam_auto.lens = 50.0
cam_auto.sensor_width = 36.0
cam_auto.clip_end = 1000.0
ob_auto_camera = bpy.data.objects.new('AutoCamera', cam_auto)
scene.collection.objects.link(ob_auto_camera)
ob_auto_camera.location = (12.5052, -14.6128, 11.9561)
ob_auto_camera.rotation_euler = (1.09748, -7.21219e-08, 0.694738)
scene.camera = ob_auto_camera
bpy.context.view_layer.update()
